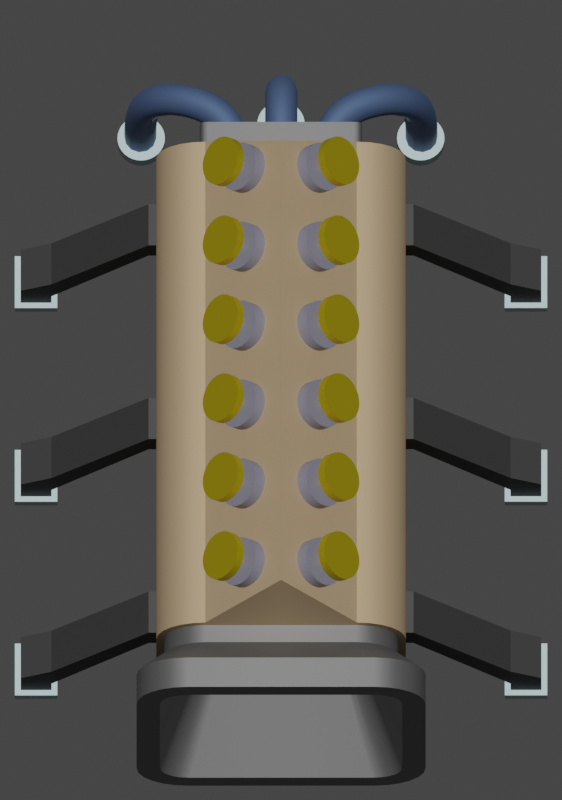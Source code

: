 # Source: PowerConverter.blend  (saved by Blender 2.80.75; exported with 4.5.12 LTS)
import bpy
from mathutils import Matrix  # noqa: F401  (used for matrix-valued properties, if any)

bpy.ops.wm.read_factory_settings(use_empty=True)
scene = bpy.context.scene
scene.name = 'Scene'

# ---- collections
col_collection = bpy.data.collections.new('Collection'); scene.collection.children.link(col_collection)
col_running = bpy.data.collections.new('Running'); scene.collection.children.link(col_running)

# ---- materials (node trees are filled in below, after node groups)
mat_body_mat = bpy.data.materials.new('Body mat')
mat_body_dark = bpy.data.materials.new('Body Dark')
mat_leg_mat = bpy.data.materials.new('Leg Mat')
mat_foot_mat = bpy.data.materials.new('Foot Mat')
mat_cable_mat = bpy.data.materials.new('Cable Mat')
mat_top_things_inactive = bpy.data.materials.new('Top Things Inactive')
mat_top_thing_not_active = bpy.data.materials.new('Top Thing Not Active')
mat_top_thing_active = bpy.data.materials.new('Top Thing Active')

# ---- node groups
ng_auto_smooth = bpy.data.node_groups.new('Auto Smooth', 'GeometryNodeTree')
_s = ng_auto_smooth.interface.new_socket(name='Geometry', in_out='OUTPUT', socket_type='NodeSocketGeometry')
_s = ng_auto_smooth.interface.new_socket(name='Geometry', in_out='INPUT', socket_type='NodeSocketGeometry')
_s = ng_auto_smooth.interface.new_socket(name='Angle', in_out='INPUT', socket_type='NodeSocketFloat')
_s.subtype = 'ANGLE'
_s.min_value = 0.0
_s.max_value = 3.142
ng_auto_smooth.is_modifier = True
_N = ng_auto_smooth.nodes; _L = ng_auto_smooth.links
n0 = _N.new('NodeGroupOutput'); n0.name = 'Group Output'; n0.location = (480, -100)
n1 = _N.new('NodeGroupInput'); n1.name = 'Group Input'; n1.location = (-420, -300)
n2 = _N.new('NodeGroupInput'); n2.name = 'Group Input.001'; n2.location = (-60, -100)
n3 = _N.new('GeometryNodeSetShadeSmooth'); n3.name = 'Set Shade Smooth'; n3.location = (120, -100)
n3.domain = 'EDGE'
n4 = _N.new('GeometryNodeSetShadeSmooth'); n4.name = 'Set Shade Smooth.001'; n4.location = (300, -100)
n5 = _N.new('GeometryNodeInputMeshEdgeAngle'); n5.name = 'Edge Angle'; n5.location = (-420, -220)
n6 = _N.new('GeometryNodeInputEdgeSmooth'); n6.name = 'Is Edge Smooth'; n6.location = (-60, -160)
n7 = _N.new('GeometryNodeInputShadeSmooth'); n7.name = 'Is Face Smooth'; n7.location = (-240, -340)
n8 = _N.new('FunctionNodeBooleanMath'); n8.name = 'Boolean Math'; n8.location = (-60, -220)
n9 = _N.new('FunctionNodeCompare'); n9.name = 'Compare'; n9.location = (-240, -180)
n9.operation = 'LESS_EQUAL'
_L.new(n5.outputs[0], n9.inputs[0])
_L.new(n4.outputs[0], n0.inputs[0])
_L.new(n1.outputs[1], n9.inputs[1])
_L.new(n9.outputs[0], n8.inputs[0])
_L.new(n7.outputs[0], n8.inputs[1])
_L.new(n2.outputs[0], n3.inputs[0])
_L.new(n6.outputs[0], n3.inputs[1])
_L.new(n3.outputs[0], n4.inputs[0])
_L.new(n8.outputs[0], n3.inputs[2])
n0.is_active_output = True

# ---- material node trees
mat_body_mat.use_nodes = True; mat_body_mat.node_tree.nodes.clear()
_N = mat_body_mat.node_tree.nodes; _L = mat_body_mat.node_tree.links
n0 = _N.new('ShaderNodeOutputMaterial'); n0.name = 'Material Output'; n0.location = (300, 300)
n1 = _N.new('ShaderNodeBsdfPrincipled'); n1.name = 'Principled BSDF'; n1.location = (10, 300)
n1.distribution = 'GGX'
n1.subsurface_method = 'BURLEY'
n1.inputs[0].default_value = (0.8276, 0.6028, 0.3642, 1.0)
n1.inputs[1].default_value = 0.6114
n1.inputs[2].default_value = 0.7514
n1.inputs[3].default_value = 1.45
n1.inputs[27].default_value = (0.0, 0.0, 0.0, 1.0)
n1.inputs[28].default_value = 1.0
_L.new(n1.outputs[0], n0.inputs[0])
n0.is_active_output = True
mat_body_dark.use_nodes = True; mat_body_dark.node_tree.nodes.clear()
_N = mat_body_dark.node_tree.nodes; _L = mat_body_dark.node_tree.links
n0 = _N.new('ShaderNodeOutputMaterial'); n0.name = 'Material Output'; n0.location = (300, 300)
n1 = _N.new('ShaderNodeBsdfPrincipled'); n1.name = 'Principled BSDF'; n1.location = (10, 300)
n1.distribution = 'GGX'
n1.subsurface_method = 'BURLEY'
n1.inputs[0].default_value = (0.2019, 0.2019, 0.2019, 1.0)
n1.inputs[1].default_value = 0.5829
n1.inputs[3].default_value = 1.45
n1.inputs[27].default_value = (0.0, 0.0, 0.0, 1.0)
n1.inputs[28].default_value = 1.0
_L.new(n1.outputs[0], n0.inputs[0])
n0.is_active_output = True
mat_leg_mat.use_nodes = True; mat_leg_mat.node_tree.nodes.clear()
_N = mat_leg_mat.node_tree.nodes; _L = mat_leg_mat.node_tree.links
n0 = _N.new('ShaderNodeOutputMaterial'); n0.name = 'Material Output'; n0.location = (300, 300)
n1 = _N.new('ShaderNodeBsdfPrincipled'); n1.name = 'Principled BSDF'; n1.location = (10, 300)
n1.distribution = 'GGX'
n1.subsurface_method = 'BURLEY'
n1.inputs[0].default_value = (0.1065, 0.1065, 0.1065, 1.0)
n1.inputs[1].default_value = 0.7029
n1.inputs[2].default_value = 0.7343
n1.inputs[3].default_value = 1.45
n1.inputs[27].default_value = (0.0, 0.0, 0.0, 1.0)
n1.inputs[28].default_value = 1.0
_L.new(n1.outputs[0], n0.inputs[0])
n0.is_active_output = True
mat_foot_mat.use_nodes = True; mat_foot_mat.node_tree.nodes.clear()
_N = mat_foot_mat.node_tree.nodes; _L = mat_foot_mat.node_tree.links
n0 = _N.new('ShaderNodeOutputMaterial'); n0.name = 'Material Output'; n0.location = (300, 300)
n1 = _N.new('ShaderNodeBsdfPrincipled'); n1.name = 'Principled BSDF'; n1.location = (10, 300)
n1.distribution = 'GGX'
n1.subsurface_method = 'BURLEY'
n1.inputs[0].default_value = (0.5991, 0.7777, 0.8007, 1.0)
n1.inputs[1].default_value = 0.6743
n1.inputs[2].default_value = 0.5971
n1.inputs[3].default_value = 1.45
n1.inputs[27].default_value = (0.0, 0.0, 0.0, 1.0)
n1.inputs[28].default_value = 1.0
_L.new(n1.outputs[0], n0.inputs[0])
n0.is_active_output = True
mat_cable_mat.use_nodes = True; mat_cable_mat.node_tree.nodes.clear()
_N = mat_cable_mat.node_tree.nodes; _L = mat_cable_mat.node_tree.links
n0 = _N.new('ShaderNodeOutputMaterial'); n0.name = 'Material Output'; n0.location = (300, 300)
n1 = _N.new('ShaderNodeBsdfPrincipled'); n1.name = 'Principled BSDF'; n1.location = (10, 300)
n1.distribution = 'GGX'
n1.subsurface_method = 'BURLEY'
n1.inputs[0].default_value = (0.1402, 0.2257, 0.4385, 1.0)
n1.inputs[1].default_value = 0.6286
n1.inputs[2].default_value = 0.6714
n1.inputs[3].default_value = 1.45
n1.inputs[19].default_value = 0.07429
n1.inputs[27].default_value = (0.0, 0.0, 0.0, 1.0)
n1.inputs[28].default_value = 1.0
_L.new(n1.outputs[0], n0.inputs[0])
n0.is_active_output = True
mat_top_things_inactive.use_nodes = True; mat_top_things_inactive.node_tree.nodes.clear()
_N = mat_top_things_inactive.node_tree.nodes; _L = mat_top_things_inactive.node_tree.links
n0 = _N.new('ShaderNodeOutputMaterial'); n0.name = 'Material Output'; n0.location = (300, 300)
n1 = _N.new('ShaderNodeBsdfPrincipled'); n1.name = 'Principled BSDF'; n1.location = (10, 300)
n1.distribution = 'GGX'
n1.subsurface_method = 'BURLEY'
n1.inputs[0].default_value = (0.2609, 0.2668, 0.3672, 1.0)
n1.inputs[3].default_value = 1.45
n1.inputs[27].default_value = (0.0, 0.0, 0.0, 1.0)
n1.inputs[28].default_value = 1.0
_L.new(n1.outputs[0], n0.inputs[0])
n0.is_active_output = True
mat_top_thing_not_active.use_nodes = True; mat_top_thing_not_active.node_tree.nodes.clear()
_N = mat_top_thing_not_active.node_tree.nodes; _L = mat_top_thing_not_active.node_tree.links
n0 = _N.new('ShaderNodeOutputMaterial'); n0.name = 'Material Output'; n0.location = (300, 300)
n1 = _N.new('ShaderNodeBsdfPrincipled'); n1.name = 'Principled BSDF'; n1.location = (10, 300)
n1.distribution = 'GGX'
n1.subsurface_method = 'BURLEY'
n1.inputs[0].default_value = (0.6738, 0.5352, 0.008157, 1.0)
n1.inputs[1].default_value = 0.5829
n1.inputs[3].default_value = 1.45
n1.inputs[27].default_value = (0.0, 0.0, 0.0, 1.0)
n1.inputs[28].default_value = 1.0
_L.new(n1.outputs[0], n0.inputs[0])
n0.is_active_output = True
mat_top_thing_active.use_nodes = True; mat_top_thing_active.node_tree.nodes.clear()
_N = mat_top_thing_active.node_tree.nodes; _L = mat_top_thing_active.node_tree.links
n0 = _N.new('ShaderNodeOutputMaterial'); n0.name = 'Material Output'; n0.location = (300, 300)
n1 = _N.new('ShaderNodeBsdfPrincipled'); n1.name = 'Principled BSDF'; n1.location = (10, 300)
n1.distribution = 'GGX'
n1.subsurface_method = 'BURLEY'
n1.inputs[0].default_value = (1.0, 0.4357, 0.0, 1.0)
n1.inputs[3].default_value = 1.45
n1.inputs[27].default_value = (1.0, 0.6367, 0.0, 1.0)
n1.inputs[28].default_value = 1.0
_L.new(n1.outputs[0], n0.inputs[0])
n0.is_active_output = True

# ---- world
world_world = bpy.data.worlds.new('World'); scene.world = world_world
world_world.use_nodes = True; world_world.node_tree.nodes.clear()
_N = world_world.node_tree.nodes; _L = world_world.node_tree.links
n0 = _N.new('ShaderNodeOutputWorld'); n0.name = 'World Output'; n0.location = (300, 300)
n1 = _N.new('ShaderNodeBackground'); n1.name = 'Background'; n1.location = (10, 300)
n1.inputs[0].default_value = (0.05088, 0.05088, 0.05088, 1.0)
_L.new(n1.outputs[0], n0.inputs[0])
n0.is_active_output = True
world_world.color = (0.05088, 0.05088, 0.05088)
world_world.use_sun_shadow = False
world_world.sun_shadow_jitter_overblur = 0.0

# ---- cameras
cam_camera_001 = bpy.data.cameras.new('Camera.001')
cam_camera_001.type = 'ORTHO'
cam_camera_001.ortho_scale = 3.0

# ---- lights
light_sun = bpy.data.lights.new('Sun', 'SUN')
light_sun.transmission_factor = 0.0
light_sun.use_shadow = False
light_sun.energy = 2.0
light_sun.shadow_soft_size = 0.125
light_area = bpy.data.lights.new('Area', 'AREA')
light_area.color = (1.0, 0.767, 0.1431)
light_area.transmission_factor = 0.0
light_area.use_shadow = False
light_area.energy = 314.2
light_area.shadow_soft_size = 1.84
light_area.shadow_maximum_resolution = 0.006
light_area.use_absolute_resolution = True
light_area.size = 1.84
light_area.size_y = 1.0

# ---- meshes
me_cube = bpy.data.meshes.new('Cube')
me_cube.from_pydata([(1.5, -1.0, -0.1), (1.5, -1.0, 0.0), (-1.5, -1.0, -0.1), (-1.5, -1.0, 0.0), (1.5, 1.0, -0.1), (1.5, 1.0, 0.0), (-1.5, 1.0, -0.1), (-1.5, 1.0, 0.0)], [], [(0, 1, 3, 2), (2, 3, 7, 6), (6, 7, 5, 4), (4, 5, 1, 0), (2, 6, 4, 0), (7, 3, 1, 5)])
_uv = me_cube.uv_layers.new(name='UVMap')
_uv.uv.foreach_set('vector', [0.375, 0.0, 0.625, 0.0, 0.625, 0.25, 0.375, 0.25, 0.375, 0.25, 0.625, 0.25, 0.625, 0.5, 0.375, 0.5, 0.375, 0.5, 0.625, 0.5, 0.625, 0.75, 0.375, 0.75, 0.375, 0.75, 0.625, 0.75, 0.625, 1.0, 0.375, 1.0, 0.125, 0.5, 0.375, 0.5, 0.375, 0.75, 0.125, 0.75, 0.625, 0.5, 0.875, 0.5, 0.875, 0.75, 0.625, 0.75])
me_cube.use_remesh_preserve_volume = False
me_cube.use_remesh_preserve_attributes = False
me_cube.use_mirror_vertex_groups = False
me_cube.update()
me_cube_001 = bpy.data.meshes.new('Cube.001')
me_cube_001.from_pydata([(-0.9593, -0.2824, -0.4392), (-0.9593, -0.4392, -0.2824), (-0.9593, -0.3243, -0.4336), (-0.9593, -0.3616, -0.4182), (-0.9593, -0.3936, -0.3936), (-0.9593, -0.4182, -0.3616), (-0.9593, -0.4336, -0.3243), (-0.9593, -0.4392, 0.2824), (-0.9593, -0.2824, 0.4392), (-0.9593, -0.4336, 0.3243), (-0.9593, -0.4182, 0.3616), (-0.9593, -0.3936, 0.3936), (-0.9593, -0.3616, 0.4182), (-0.9593, -0.3243, 0.4336), (-0.9593, 0.4392, -0.2824), (-0.9593, 0.2824, -0.4392), (-0.9593, 0.4336, -0.3243), (-0.9593, 0.4182, -0.3616), (-0.9593, 0.3936, -0.3936), (-0.9593, 0.3616, -0.4182), (-0.9593, 0.3243, -0.4336), (-0.9593, 0.2824, 0.4392), (-0.9593, 0.4392, 0.2824), (-0.9593, 0.3243, 0.4336), (-0.9593, 0.3616, 0.4182), (-0.9593, 0.3936, 0.3936), (-0.9593, 0.4182, 0.3616), (-0.9593, 0.4336, 0.3243), (0.9593, -0.3044, -0.2736), (0.9593, -0.2736, -0.3044), (0.9593, -0.3024, -0.2891), (0.9593, -0.3005, -0.2937), (0.9593, -0.2975, -0.2975), (0.9593, -0.2937, -0.3005), (0.9593, -0.2891, -0.3024), (0.9593, -0.2736, 0.3044), (0.9593, -0.3044, 0.2736), (0.9593, -0.2891, 0.3024), (0.9593, -0.2937, 0.3005), (0.9593, -0.2975, 0.2975), (0.9593, -0.3005, 0.2937), (0.9593, -0.3024, 0.2891), (0.9593, 0.2736, -0.3044), (0.9593, 0.3044, -0.2736), (0.9593, 0.2891, -0.3024), (0.9593, 0.2937, -0.3005), (0.9593, 0.2975, -0.2975), (0.9593, 0.3005, -0.2937), (0.9593, 0.3024, -0.2891), (0.9593, 0.3044, 0.2736), (0.9593, 0.2736, 0.3044), (0.9593, 0.3024, 0.2891), (0.9593, 0.3005, 0.2937), (0.9593, 0.2975, 0.2975), (0.9593, 0.2937, 0.3005), (0.9593, 0.2891, 0.3024), (0.9593, 0.3318, -0.4615), (0.9593, 0.2843, -0.4678), (0.9593, 0.376, -0.4432), (0.9593, 0.414, -0.414), (0.9593, 0.4432, -0.376), (0.9593, 0.4615, -0.3318), (0.9593, 0.4678, -0.2843), (0.9593, 0.2843, 0.4678), (0.9593, 0.3318, 0.4615), (0.9593, 0.376, 0.4432), (0.9593, 0.414, 0.414), (0.9593, 0.4432, 0.376), (0.9593, 0.4615, 0.3318), (0.9593, 0.4678, 0.2843), (0.9593, -0.2843, -0.4678), (0.9593, -0.3318, -0.4615), (0.9593, -0.376, -0.4432), (0.9593, -0.414, -0.414), (0.9593, -0.4432, -0.376), (0.9593, -0.4615, -0.3318), (0.9593, -0.4678, -0.2843), (0.9593, -0.3318, 0.4615), (0.9593, -0.2843, 0.4678), (0.9593, -0.376, 0.4432), (0.9593, -0.414, 0.414), (0.9593, -0.4432, 0.376), (0.9593, -0.4615, 0.3318), (0.9593, -0.4678, 0.2843), (1.098, 0.2891, -0.3024), (1.098, 0.2736, -0.3044), (1.098, 0.2937, -0.3005), (1.098, 0.2975, -0.2975), (1.098, 0.3005, -0.2937), (1.098, 0.3024, -0.2891), (1.098, 0.3044, -0.2736), (1.098, 0.2736, 0.3044), (1.098, 0.2891, 0.3024), (1.098, 0.2937, 0.3005), (1.098, 0.2975, 0.2975), (1.098, 0.3005, 0.2937), (1.098, 0.3024, 0.2891), (1.098, 0.3044, 0.2736), (1.098, -0.2736, -0.3044), (1.098, -0.2891, -0.3024), (1.098, -0.2937, -0.3005), (1.098, -0.2975, -0.2975), (1.098, -0.3005, -0.2937), (1.098, -0.3024, -0.2891), (1.098, -0.3044, -0.2736), (1.098, -0.2891, 0.3024), (1.098, -0.2736, 0.3044), (1.098, -0.2937, 0.3005), (1.098, -0.2975, 0.2975), (1.098, -0.3005, 0.2937), (1.098, -0.3024, 0.2891), (1.098, -0.3044, 0.2736), (-0.9593, 0.2843, -0.4678), (-0.9593, 0.3318, -0.4615), (-0.9593, 0.376, -0.4432), (-0.9593, 0.414, -0.414), (-0.9593, 0.4432, -0.376), (-0.9593, 0.4615, -0.3318), (-0.9593, 0.4678, -0.2843), (-0.9593, 0.3318, 0.4615), (-0.9593, 0.2843, 0.4678), (-0.9593, 0.376, 0.4432), (-0.9593, 0.414, 0.414), (-0.9593, 0.4432, 0.376), (-0.9593, 0.4615, 0.3318), (-0.9593, 0.4678, 0.2843), (-0.9593, -0.3318, -0.4615), (-0.9593, -0.2843, -0.4678), (-0.9593, -0.376, -0.4432), (-0.9593, -0.414, -0.414), (-0.9593, -0.4432, -0.376), (-0.9593, -0.4615, -0.3318), (-0.9593, -0.4678, -0.2843), (-0.9593, -0.2843, 0.4678), (-0.9593, -0.3318, 0.4615), (-0.9593, -0.376, 0.4432), (-0.9593, -0.414, 0.414), (-0.9593, -0.4432, 0.376), (-0.9593, -0.4615, 0.3318), (-0.9593, -0.4678, 0.2843), (-1.027, 0.2824, -0.4392), (-1.027, 0.3243, -0.4336), (-1.027, 0.3616, -0.4182), (-1.027, 0.3936, -0.3936), (-1.027, 0.4182, -0.3616), (-1.027, 0.4336, -0.3243), (-1.027, 0.4392, -0.2824), (-1.027, 0.3243, 0.4336), (-1.027, 0.2824, 0.4392), (-1.027, 0.3616, 0.4182), (-1.027, 0.3936, 0.3936), (-1.027, 0.4182, 0.3616), (-1.027, 0.4336, 0.3243), (-1.027, 0.4392, 0.2824), (-1.027, -0.3243, -0.4336), (-1.027, -0.2824, -0.4392), (-1.027, -0.3616, -0.4182), (-1.027, -0.3936, -0.3936), (-1.027, -0.4182, -0.3616), (-1.027, -0.4336, -0.3243), (-1.027, -0.4392, -0.2824), (-1.027, -0.2824, 0.4392), (-1.027, -0.3243, 0.4336), (-1.027, -0.3616, 0.4182), (-1.027, -0.3936, 0.3936), (-1.027, -0.4182, 0.3616), (-1.027, -0.4336, 0.3243), (-1.027, -0.4392, 0.2824), (-1.126, 0.3486, -0.5421), (-1.126, 0.4003, -0.5353), (-1.126, 0.4464, -0.5163), (-1.126, 0.4859, -0.4859), (-1.126, 0.5163, -0.4464), (-1.126, 0.5353, -0.4003), (-1.126, 0.5421, -0.3486), (-1.126, 0.4003, 0.5353), (-1.126, 0.3486, 0.5421), (-1.126, 0.4464, 0.5163), (-1.126, 0.4859, 0.4859), (-1.126, 0.5163, 0.4464), (-1.126, 0.5353, 0.4003), (-1.126, 0.5421, 0.3486), (-1.126, -0.4003, -0.5353), (-1.126, -0.3486, -0.5421), (-1.126, -0.4464, -0.5163), (-1.126, -0.4859, -0.4859), (-1.126, -0.5163, -0.4464), (-1.126, -0.5353, -0.4003), (-1.126, -0.5421, -0.3486), (-1.126, -0.3486, 0.5421), (-1.126, -0.4003, 0.5353), (-1.126, -0.4464, 0.5163), (-1.126, -0.4859, 0.4859), (-1.126, -0.5163, 0.4464), (-1.126, -0.5353, 0.4003), (-1.126, -0.5421, 0.3486), (-1.243, 0.3429, -0.4542), (-1.243, 0.3774, -0.4496), (-1.243, 0.402, -0.4394), (-1.243, 0.4232, -0.4232), (-1.243, 0.4394, -0.402), (-1.243, 0.4496, -0.3774), (-1.243, 0.4542, -0.3429), (-1.243, 0.3774, 0.4496), (-1.243, 0.3429, 0.4542), (-1.243, 0.402, 0.4394), (-1.243, 0.4232, 0.4232), (-1.243, 0.4394, 0.402), (-1.243, 0.4496, 0.3774), (-1.243, 0.4542, 0.3429), (-1.243, -0.3774, -0.4496), (-1.243, -0.3429, -0.4542), (-1.243, -0.402, -0.4394), (-1.243, -0.4232, -0.4232), (-1.243, -0.4394, -0.402), (-1.243, -0.4496, -0.3774), (-1.243, -0.4542, -0.3429), (-1.243, -0.3429, 0.4542), (-1.243, -0.3774, 0.4496), (-1.243, -0.402, 0.4394), (-1.243, -0.4232, 0.4232), (-1.243, -0.4394, 0.402), (-1.243, -0.4496, 0.3774), (-1.243, -0.4542, 0.3429), (-1.243, 0.3486, -0.5421), (-1.243, 0.4003, -0.5353), (-1.243, 0.4464, -0.5163), (-1.243, 0.4859, -0.4859), (-1.243, 0.5163, -0.4464), (-1.243, 0.5353, -0.4003), (-1.243, 0.5421, -0.3486), (-1.243, 0.4003, 0.5353), (-1.243, 0.3486, 0.5421), (-1.243, 0.4464, 0.5163), (-1.243, 0.4859, 0.4859), (-1.243, 0.5163, 0.4464), (-1.243, 0.5353, 0.4003), (-1.243, 0.5421, 0.3486), (-1.243, -0.4003, -0.5353), (-1.243, -0.3486, -0.5421), (-1.243, -0.4464, -0.5163), (-1.243, -0.4859, -0.4859), (-1.243, -0.5163, -0.4464), (-1.243, -0.5353, -0.4003), (-1.243, -0.5421, -0.3486), (-1.243, -0.3486, 0.5421), (-1.243, -0.4003, 0.5353), (-1.243, -0.4464, 0.5163), (-1.243, -0.4859, 0.4859), (-1.243, -0.5163, 0.4464), (-1.243, -0.5353, 0.4003), (-1.243, -0.5421, 0.3486), (-0.7155, 0.1811, -0.2399), (-0.7155, 0.1993, -0.2375), (-0.7155, 0.2124, -0.2321), (-0.7155, 0.2235, -0.2235), (-0.7155, 0.2321, -0.2124), (-0.7155, 0.2375, -0.1993), (-0.7155, 0.2399, -0.1811), (-0.7155, 0.1993, 0.2375), (-0.7155, 0.1811, 0.2399), (-0.7155, 0.2124, 0.2321), (-0.7155, 0.2235, 0.2235), (-0.7155, 0.2321, 0.2124), (-0.7155, 0.2375, 0.1993), (-0.7155, 0.2399, 0.1811), (-0.7155, -0.1993, -0.2375), (-0.7155, -0.1811, -0.2399), (-0.7155, -0.2124, -0.2321), (-0.7155, -0.2235, -0.2235), (-0.7155, -0.2321, -0.2124), (-0.7155, -0.2375, -0.1993), (-0.7155, -0.2399, -0.1811), (-0.7155, -0.1811, 0.2399), (-0.7155, -0.1993, 0.2375), (-0.7155, -0.2124, 0.2321), (-0.7155, -0.2235, 0.2235), (-0.7155, -0.2321, 0.2124), (-0.7155, -0.2375, 0.1993), (-0.7155, -0.2399, 0.1811), (-0.8771, -2.98e-08, 0.7095), (0.8771, 0.0, 0.7095), (0.9593, 2.98e-08, 0.3044), (1.098, 8.941e-08, 0.3044), (-0.9593, 0.0, 0.4392), (-1.027, 0.0, 0.4392), (-1.126, -5.96e-08, 0.5421), (-1.243, -5.96e-08, 0.5421), (-1.243, -8.941e-08, 0.4542), (-0.7155, -4.172e-07, 0.2399)], [], [(76, 83, 139, 132), (52, 53, 94, 95), (281, 280, 133, 78), (12, 13, 162, 163), (118, 125, 69, 62), (57, 112, 113, 56), (56, 113, 114, 58), (58, 114, 115, 59), (59, 115, 116, 60), (60, 116, 117, 61), (61, 117, 118, 62), (120, 63, 64, 119), (119, 64, 65, 121), (121, 65, 66, 122), (122, 66, 67, 123), (123, 67, 68, 124), (124, 68, 69, 125), (127, 70, 71, 126), (126, 71, 72, 128), (128, 72, 73, 129), (129, 73, 74, 130), (130, 74, 75, 131), (131, 75, 76, 132), (78, 133, 134, 77), (77, 134, 135, 79), (79, 135, 136, 80), (80, 136, 137, 81), (81, 137, 138, 82), (82, 138, 139, 83), (112, 57, 70, 127), (44, 42, 57, 56), (45, 44, 56, 58), (46, 45, 58, 59), (47, 46, 59, 60), (48, 47, 60, 61), (43, 48, 61, 62), (50, 55, 64, 63), (55, 54, 65, 64), (54, 53, 66, 65), (53, 52, 67, 66), (52, 51, 68, 67), (51, 49, 69, 68), (29, 34, 71, 70), (34, 33, 72, 71), (33, 32, 73, 72), (32, 31, 74, 73), (31, 30, 75, 74), (30, 28, 76, 75), (37, 35, 78, 77), (38, 37, 77, 79), (39, 38, 79, 80), (40, 39, 80, 81), (41, 40, 81, 82), (36, 41, 82, 83), (42, 29, 70, 57), (28, 36, 83, 76), (282, 50, 63, 281), (49, 43, 62, 69), (85, 84, 86, 87, 88, 89, 90, 97, 96, 95, 94, 93, 92, 91, 283, 106, 105, 107, 108, 109, 110, 111, 104, 103, 102, 101, 100, 99, 98), (41, 36, 111, 110), (51, 52, 95, 96), (29, 42, 85, 98), (49, 51, 96, 97), (36, 28, 104, 111), (34, 29, 98, 99), (282, 35, 106, 283), (33, 34, 99, 100), (42, 44, 84, 85), (43, 49, 97, 90), (32, 33, 100, 101), (44, 45, 86, 84), (31, 32, 101, 102), (45, 46, 87, 86), (30, 31, 102, 103), (46, 47, 88, 87), (28, 30, 103, 104), (47, 48, 89, 88), (35, 37, 105, 106), (48, 43, 90, 89), (37, 38, 107, 105), (55, 50, 91, 92), (38, 39, 108, 107), (54, 55, 92, 93), (39, 40, 109, 108), (53, 54, 93, 94), (40, 41, 110, 109), (15, 20, 113, 112), (20, 19, 114, 113), (19, 18, 115, 114), (18, 17, 116, 115), (17, 16, 117, 116), (16, 14, 118, 117), (23, 21, 120, 119), (24, 23, 119, 121), (25, 24, 121, 122), (26, 25, 122, 123), (27, 26, 123, 124), (22, 27, 124, 125), (2, 0, 127, 126), (3, 2, 126, 128), (4, 3, 128, 129), (5, 4, 129, 130), (6, 5, 130, 131), (1, 6, 131, 132), (8, 13, 134, 133), (13, 12, 135, 134), (12, 11, 136, 135), (11, 10, 137, 136), (10, 9, 138, 137), (9, 7, 139, 138), (0, 15, 112, 127), (7, 1, 132, 139), (284, 8, 133, 280), (14, 22, 125, 118), (159, 160, 188, 187), (21, 23, 147, 148), (11, 12, 163, 164), (23, 24, 149, 147), (10, 11, 164, 165), (24, 25, 150, 149), (9, 10, 165, 166), (25, 26, 151, 150), (7, 9, 166, 167), (26, 27, 152, 151), (15, 0, 155, 140), (27, 22, 153, 152), (1, 7, 167, 160), (0, 2, 154, 155), (284, 21, 148, 285), (2, 3, 156, 154), (20, 15, 140, 141), (22, 14, 146, 153), (3, 4, 157, 156), (19, 20, 141, 142), (4, 5, 158, 157), (18, 19, 142, 143), (5, 6, 159, 158), (17, 18, 143, 144), (6, 1, 160, 159), (16, 17, 144, 145), (13, 8, 161, 162), (14, 16, 145, 146), (170, 169, 225, 226), (145, 144, 172, 173), (162, 161, 189, 190), (146, 145, 173, 174), (163, 162, 190, 191), (148, 147, 175, 176), (164, 163, 191, 192), (147, 149, 177, 175), (165, 164, 192, 193), (149, 150, 178, 177), (166, 165, 193, 194), (150, 151, 179, 178), (167, 166, 194, 195), (151, 152, 180, 179), (140, 155, 183, 168), (152, 153, 181, 180), (160, 167, 195, 188), (155, 154, 182, 183), (285, 148, 176, 286), (154, 156, 184, 182), (141, 140, 168, 169), (153, 146, 174, 181), (156, 157, 185, 184), (142, 141, 169, 170), (157, 158, 186, 185), (143, 142, 170, 171), (158, 159, 187, 186), (144, 143, 171, 172), (207, 208, 264, 263), (185, 186, 242, 241), (171, 170, 226, 227), (186, 187, 243, 242), (172, 171, 227, 228), (187, 188, 244, 243), (173, 172, 228, 229), (190, 189, 245, 246), (174, 173, 229, 230), (191, 190, 246, 247), (176, 175, 231, 232), (192, 191, 247, 248), (175, 177, 233, 231), (193, 192, 248, 249), (177, 178, 234, 233), (194, 193, 249, 250), (178, 179, 235, 234), (195, 194, 250, 251), (179, 180, 236, 235), (168, 183, 239, 224), (180, 181, 237, 236), (188, 195, 251, 244), (183, 182, 238, 239), (286, 176, 232, 287), (182, 184, 240, 238), (169, 168, 224, 225), (181, 174, 230, 237), (184, 185, 241, 240), (196, 197, 225, 224), (197, 198, 226, 225), (198, 199, 227, 226), (199, 200, 228, 227), (200, 201, 229, 228), (201, 202, 230, 229), (203, 204, 232, 231), (205, 203, 231, 233), (206, 205, 233, 234), (207, 206, 234, 235), (208, 207, 235, 236), (209, 208, 236, 237), (210, 211, 239, 238), (212, 210, 238, 240), (213, 212, 240, 241), (214, 213, 241, 242), (215, 214, 242, 243), (216, 215, 243, 244), (217, 218, 246, 245), (218, 219, 247, 246), (219, 220, 248, 247), (220, 221, 249, 248), (221, 222, 250, 249), (222, 223, 251, 250), (211, 196, 224, 239), (223, 216, 244, 251), (288, 217, 245, 287), (202, 209, 237, 230), (267, 266, 268, 269, 270, 271, 272, 279, 278, 277, 276, 275, 274, 273, 289, 260, 259, 261, 262, 263, 264, 265, 258, 257, 256, 255, 254, 253, 252), (196, 211, 267, 252), (208, 209, 265, 264), (216, 223, 279, 272), (211, 210, 266, 267), (288, 204, 260, 289), (210, 212, 268, 266), (197, 196, 252, 253), (209, 202, 258, 265), (212, 213, 269, 268), (198, 197, 253, 254), (213, 214, 270, 269), (199, 198, 254, 255), (214, 215, 271, 270), (200, 199, 255, 256), (215, 216, 272, 271), (201, 200, 256, 257), (218, 217, 273, 274), (202, 201, 257, 258), (219, 218, 274, 275), (204, 203, 259, 260), (220, 219, 275, 276), (203, 205, 261, 259), (221, 220, 276, 277), (205, 206, 262, 261), (222, 221, 277, 278), (206, 207, 263, 262), (223, 222, 278, 279), (217, 288, 289, 273), (204, 288, 287, 232), (189, 286, 287, 245), (161, 285, 286, 189), (8, 284, 285, 161), (21, 284, 280, 120), (50, 282, 283, 91), (35, 282, 281, 78), (63, 120, 280, 281)])
me_cube_001.polygons.foreach_set('use_smooth', [True] * 263)
me_cube_001.polygons.foreach_set('material_index', [0, 1, 0, 1, 0, 0, 0, 0, 0, 0, 0, 0, 0, 0, 0, 0, 0, 0, 0, 0, 0, 0, 0, 0, 0, 0, 0, 0, 0, 0, 0, 0, 0, 0, 0, 0, 0, 0, 0, 0, 0, 0, 0, 0, 0, 0, 0, 0, 0, 0, 0, 0, 0, 0, 0, 0, 0, 0, 1, 1, 1, 1, 1, 1, 1, 1, 1, 1, 1, 1, 1, 1, 1, 1, 1, 1, 1, 1, 1, 1, 1, 1, 1, 1, 1, 1, 0, 0, 0, 0, 0, 0, 0, 0, 0, 0, 0, 0, 0, 0, 0, 0, 0, 0, 0, 0, 0, 0, 0, 0, 0, 0, 0, 0, 1, 1, 1, 1, 1, 1, 1, 1, 1, 1, 1, 1, 1, 1, 1, 1, 1, 1, 1, 1, 1, 1, 1, 1, 1, 1, 1, 1, 1, 1, 1, 1, 1, 1, 1, 1, 1, 1, 1, 1, 1, 1, 1, 1, 1, 1, 1, 1, 1, 1, 1, 1, 1, 1, 1, 1, 1, 1, 1, 1, 1, 1, 1, 1, 1, 1, 1, 1, 1, 1, 1, 1, 1, 1, 1, 1, 1, 1, 1, 1, 1, 1, 1, 1, 1, 1, 1, 1, 1, 1, 1, 1, 1, 1, 1, 1, 1, 1, 1, 1, 1, 1, 1, 1, 1, 1, 1, 1, 1, 1, 1, 1, 1, 1, 1, 1, 1, 1, 1, 1, 1, 1, 1, 1, 1, 1, 1, 1, 1, 1, 1, 1, 1, 1, 1, 1, 1, 1, 1, 1, 1, 1, 1, 1, 1, 0, 1, 0, 0])
_uv = me_cube_001.uv_layers.new(name='UVMap')
_uv.uv.foreach_set('vector', [0.424, 0.75, 0.576, 0.75, 0.576, 1.0, 0.424, 1.0, 0.5785, 0.5447, 0.5795, 0.5455, 0.5795, 0.5455, 0.5785, 0.5447, 0.625, 0.625, 0.875, 0.625, 0.875, 0.701, 0.625, 0.701, 0.6118, 0.02837, 0.6159, 0.03834, 0.6159, 0.03834, 0.6118, 0.02837, 0.424, 0.25, 0.576, 0.25, 0.576, 0.5, 0.424, 0.5, 0.375, 0.549, 0.125, 0.549, 0.125, 0.5363, 0.375, 0.5363, 0.375, 0.5363, 0.125, 0.5363, 0.125, 0.5245, 0.375, 0.5245, 0.375, 0.5245, 0.125, 0.5245, 0.125, 0.5, 0.375, 0.5, 0.375, 0.5, 0.375, 0.25, 0.3995, 0.25, 0.3995, 0.5, 0.3995, 0.5, 0.3995, 0.25, 0.4113, 0.25, 0.4113, 0.5, 0.4113, 0.5, 0.4113, 0.25, 0.424, 0.25, 0.424, 0.5, 0.875, 0.549, 0.625, 0.549, 0.625, 0.5363, 0.875, 0.5363, 0.875, 0.5363, 0.625, 0.5363, 0.625, 0.5245, 0.875, 0.5245, 0.875, 0.5245, 0.625, 0.5245, 0.625, 0.5, 0.875, 0.5, 0.625, 0.25, 0.625, 0.5, 0.6005, 0.5, 0.6005, 0.25, 0.6005, 0.25, 0.6005, 0.5, 0.5887, 0.5, 0.5887, 0.25, 0.5887, 0.25, 0.5887, 0.5, 0.576, 0.5, 0.576, 0.25, 0.125, 0.701, 0.375, 0.701, 0.375, 0.7137, 0.125, 0.7137, 0.125, 0.7137, 0.375, 0.7137, 0.375, 0.7255, 0.125, 0.7255, 0.125, 0.7255, 0.375, 0.7255, 0.375, 0.75, 0.125, 0.75, 0.375, 1.0, 0.375, 0.75, 0.3995, 0.75, 0.3995, 1.0, 0.3995, 1.0, 0.3995, 0.75, 0.4113, 0.75, 0.4113, 1.0, 0.4113, 1.0, 0.4113, 0.75, 0.424, 0.75, 0.424, 1.0, 0.625, 0.701, 0.875, 0.701, 0.875, 0.7137, 0.625, 0.7137, 0.625, 0.7137, 0.875, 0.7137, 0.875, 0.7255, 0.625, 0.7255, 0.625, 0.7255, 0.875, 0.7255, 0.875, 0.75, 0.625, 0.75, 0.625, 0.75, 0.625, 1.0, 0.6005, 1.0, 0.6005, 0.75, 0.6005, 0.75, 0.6005, 1.0, 0.5887, 1.0, 0.5887, 0.75, 0.5887, 0.75, 0.5887, 1.0, 0.576, 1.0, 0.576, 0.75, 0.125, 0.549, 0.375, 0.549, 0.375, 0.701, 0.125, 0.701, 0.4192, 0.5477, 0.4186, 0.5519, 0.375, 0.549, 0.3767, 0.5363, 0.4197, 0.5465, 0.4192, 0.5477, 0.3767, 0.5363, 0.3816, 0.5245, 0.4205, 0.5455, 0.4197, 0.5465, 0.3816, 0.5245, 0.3894, 0.5144, 0.4215, 0.5447, 0.4205, 0.5455, 0.3894, 0.5144, 0.3995, 0.5066, 0.4227, 0.5442, 0.4215, 0.5447, 0.3995, 0.5066, 0.4113, 0.5017, 0.4269, 0.5436, 0.4227, 0.5442, 0.4113, 0.5017, 0.424, 0.5, 0.5814, 0.5519, 0.5808, 0.5477, 0.6233, 0.5363, 0.625, 0.549, 0.5808, 0.5477, 0.5803, 0.5465, 0.6184, 0.5245, 0.6233, 0.5363, 0.5803, 0.5465, 0.5795, 0.5455, 0.6106, 0.5144, 0.6184, 0.5245, 0.5795, 0.5455, 0.5785, 0.5447, 0.6005, 0.5066, 0.6106, 0.5144, 0.5785, 0.5447, 0.5773, 0.5442, 0.5887, 0.5017, 0.6005, 0.5066, 0.5773, 0.5442, 0.5731, 0.5436, 0.576, 0.5, 0.5887, 0.5017, 0.4186, 0.6981, 0.4192, 0.7023, 0.3767, 0.7137, 0.375, 0.701, 0.4192, 0.7023, 0.4197, 0.7035, 0.3816, 0.7255, 0.3767, 0.7137, 0.4197, 0.7035, 0.4205, 0.7045, 0.3894, 0.7356, 0.3816, 0.7255, 0.4205, 0.7045, 0.4215, 0.7053, 0.3995, 0.7434, 0.3894, 0.7356, 0.4215, 0.7053, 0.4227, 0.7058, 0.4113, 0.7483, 0.3995, 0.7434, 0.4227, 0.7058, 0.4269, 0.7064, 0.424, 0.75, 0.4113, 0.7483, 0.5808, 0.7023, 0.5814, 0.6981, 0.625, 0.701, 0.6233, 0.7137, 0.5803, 0.7035, 0.5808, 0.7023, 0.6233, 0.7137, 0.6184, 0.7255, 0.5795, 0.7045, 0.5803, 0.7035, 0.6184, 0.7255, 0.6106, 0.7356, 0.5785, 0.7053, 0.5795, 0.7045, 0.6106, 0.7356, 0.6005, 0.7434, 0.5773, 0.7058, 0.5785, 0.7053, 0.6005, 0.7434, 0.5887, 0.7483, 0.5731, 0.7064, 0.5773, 0.7058, 0.5887, 0.7483, 0.576, 0.75, 0.4186, 0.5519, 0.4186, 0.6981, 0.375, 0.701, 0.375, 0.549, 0.4269, 0.7064, 0.5731, 0.7064, 0.576, 0.75, 0.424, 0.75, 0.5814, 0.625, 0.5814, 0.5519, 0.625, 0.549, 0.625, 0.625, 0.5731, 0.5436, 0.4269, 0.5436, 0.424, 0.5, 0.576, 0.5, 0.4186, 0.5519, 0.4192, 0.5477, 0.4197, 0.5465, 0.4205, 0.5455, 0.4215, 0.5447, 0.4227, 0.5442, 0.4269, 0.5436, 0.5731, 0.5436, 0.5773, 0.5442, 0.5785, 0.5447, 0.5795, 0.5455, 0.5803, 0.5465, 0.5808, 0.5477, 0.5814, 0.5519, 0.5814, 0.625, 0.5814, 0.6981, 0.5808, 0.7023, 0.5803, 0.7035, 0.5795, 0.7045, 0.5785, 0.7053, 0.5773, 0.7058, 0.5731, 0.7064, 0.4269, 0.7064, 0.4227, 0.7058, 0.4215, 0.7053, 0.4205, 0.7045, 0.4197, 0.7035, 0.4192, 0.7023, 0.4186, 0.6981, 0.5773, 0.7058, 0.5731, 0.7064, 0.5731, 0.7064, 0.5773, 0.7058, 0.5773, 0.5442, 0.5785, 0.5447, 0.5785, 0.5447, 0.5773, 0.5442, 0.4186, 0.6981, 0.4186, 0.5519, 0.4186, 0.5519, 0.4186, 0.6981, 0.5731, 0.5436, 0.5773, 0.5442, 0.5773, 0.5442, 0.5731, 0.5436, 0.5731, 0.7064, 0.4269, 0.7064, 0.4269, 0.7064, 0.5731, 0.7064, 0.4192, 0.7023, 0.4186, 0.6981, 0.4186, 0.6981, 0.4192, 0.7023, 0.5814, 0.625, 0.5814, 0.6981, 0.5814, 0.6981, 0.5814, 0.625, 0.4197, 0.7035, 0.4192, 0.7023, 0.4192, 0.7023, 0.4197, 0.7035, 0.4186, 0.5519, 0.4192, 0.5477, 0.4192, 0.5477, 0.4186, 0.5519, 0.4269, 0.5436, 0.5731, 0.5436, 0.5731, 0.5436, 0.4269, 0.5436, 0.4205, 0.7045, 0.4197, 0.7035, 0.4197, 0.7035, 0.4205, 0.7045, 0.4192, 0.5477, 0.4197, 0.5465, 0.4197, 0.5465, 0.4192, 0.5477, 0.4215, 0.7053, 0.4205, 0.7045, 0.4205, 0.7045, 0.4215, 0.7053, 0.4197, 0.5465, 0.4205, 0.5455, 0.4205, 0.5455, 0.4197, 0.5465, 0.4227, 0.7058, 0.4215, 0.7053, 0.4215, 0.7053, 0.4227, 0.7058, 0.4205, 0.5455, 0.4215, 0.5447, 0.4215, 0.5447, 0.4205, 0.5455, 0.4269, 0.7064, 0.4227, 0.7058, 0.4227, 0.7058, 0.4269, 0.7064, 0.4215, 0.5447, 0.4227, 0.5442, 0.4227, 0.5442, 0.4215, 0.5447, 0.5814, 0.6981, 0.5808, 0.7023, 0.5808, 0.7023, 0.5814, 0.6981, 0.4227, 0.5442, 0.4269, 0.5436, 0.4269, 0.5436, 0.4227, 0.5442, 0.5808, 0.7023, 0.5803, 0.7035, 0.5803, 0.7035, 0.5808, 0.7023, 0.5808, 0.5477, 0.5814, 0.5519, 0.5814, 0.5519, 0.5808, 0.5477, 0.5803, 0.7035, 0.5795, 0.7045, 0.5795, 0.7045, 0.5803, 0.7035, 0.5803, 0.5465, 0.5808, 0.5477, 0.5808, 0.5477, 0.5803, 0.5465, 0.5795, 0.7045, 0.5785, 0.7053, 0.5785, 0.7053, 0.5795, 0.7045, 0.5795, 0.5455, 0.5803, 0.5465, 0.5803, 0.5465, 0.5795, 0.5455, 0.5785, 0.7053, 0.5773, 0.7058, 0.5773, 0.7058, 0.5785, 0.7053, 0.3826, 0.2005, 0.3841, 0.2117, 0.3767, 0.2137, 0.375, 0.201, 0.3841, 0.2117, 0.3882, 0.2216, 0.3816, 0.2255, 0.3767, 0.2137, 0.3882, 0.2216, 0.3948, 0.2302, 0.3894, 0.2356, 0.3816, 0.2255, 0.3948, 0.2302, 0.4034, 0.2368, 0.3995, 0.2434, 0.3894, 0.2356, 0.4034, 0.2368, 0.4133, 0.2409, 0.4113, 0.2483, 0.3995, 0.2434, 0.4133, 0.2409, 0.4245, 0.2424, 0.424, 0.25, 0.4113, 0.2483, 0.6159, 0.2117, 0.6174, 0.2005, 0.625, 0.201, 0.6233, 0.2137, 0.6118, 0.2216, 0.6159, 0.2117, 0.6233, 0.2137, 0.6184, 0.2255, 0.6052, 0.2302, 0.6118, 0.2216, 0.6184, 0.2255, 0.6106, 0.2356, 0.5966, 0.2368, 0.6052, 0.2302, 0.6106, 0.2356, 0.6005, 0.2434, 0.5867, 0.2409, 0.5966, 0.2368, 0.6005, 0.2434, 0.5887, 0.2483, 0.5755, 0.2424, 0.5867, 0.2409, 0.5887, 0.2483, 0.576, 0.25, 0.3841, 0.03834, 0.3826, 0.04953, 0.375, 0.04903, 0.3767, 0.03634, 0.3882, 0.02837, 0.3841, 0.03834, 0.3767, 0.03634, 0.3816, 0.02452, 0.3948, 0.01981, 0.3882, 0.02837, 0.3816, 0.02452, 0.3894, 0.01436, 0.4034, 0.01325, 0.3948, 0.01981, 0.3894, 0.01436, 0.3995, 0.006569, 0.4133, 0.00912, 0.4034, 0.01325, 0.3995, 0.006569, 0.4113, 0.001671, 0.4245, 0.007646, 0.4133, 0.00912, 0.4113, 0.001671, 0.424, 0.0, 0.6174, 0.04953, 0.6159, 0.03834, 0.6233, 0.03634, 0.625, 0.04903, 0.6159, 0.03834, 0.6118, 0.02837, 0.6184, 0.02452, 0.6233, 0.03634, 0.6118, 0.02837, 0.6052, 0.01982, 0.6106, 0.01436, 0.6184, 0.02452, 0.6052, 0.01982, 0.5966, 0.01325, 0.6005, 0.006569, 0.6106, 0.01436, 0.5966, 0.01325, 0.5867, 0.00912, 0.5887, 0.001671, 0.6005, 0.006569, 0.5867, 0.00912, 0.5755, 0.007646, 0.576, 0.0, 0.5887, 0.001671, 0.3826, 0.04953, 0.3826, 0.2005, 0.375, 0.201, 0.375, 0.04903, 0.5755, 0.007646, 0.4245, 0.007646, 0.424, 0.0, 0.576, 0.0, 0.6174, 0.125, 0.6174, 0.04953, 0.625, 0.04903, 0.625, 0.125, 0.4245, 0.2424, 0.5755, 0.2424, 0.576, 0.25, 0.424, 0.25, 0.4133, 0.00912, 0.4245, 0.007646, 0.4245, 0.007646, 0.4133, 0.00912, 0.6174, 0.2005, 0.6159, 0.2117, 0.6159, 0.2117, 0.6174, 0.2005, 0.6052, 0.01982, 0.6118, 0.02837, 0.6118, 0.02837, 0.6052, 0.01982, 0.6159, 0.2117, 0.6118, 0.2216, 0.6118, 0.2216, 0.6159, 0.2117, 0.5966, 0.01325, 0.6052, 0.01982, 0.6052, 0.01982, 0.5966, 0.01325, 0.6118, 0.2216, 0.6052, 0.2302, 0.6052, 0.2302, 0.6118, 0.2216, 0.5867, 0.00912, 0.5966, 0.01325, 0.5966, 0.01325, 0.5867, 0.00912, 0.6052, 0.2302, 0.5966, 0.2368, 0.5966, 0.2368, 0.6052, 0.2302, 0.5755, 0.007646, 0.5867, 0.00912, 0.5867, 0.00912, 0.5755, 0.007646, 0.5966, 0.2368, 0.5867, 0.2409, 0.5867, 0.2409, 0.5966, 0.2368, 0.3826, 0.2005, 0.3826, 0.04953, 0.3826, 0.04953, 0.3826, 0.2005, 0.5867, 0.2409, 0.5755, 0.2424, 0.5755, 0.2424, 0.5867, 0.2409, 0.4245, 0.007646, 0.5755, 0.007646, 0.5755, 0.007646, 0.4245, 0.007646, 0.3826, 0.04953, 0.3841, 0.03834, 0.3841, 0.03834, 0.3826, 0.04953, 0.6174, 0.125, 0.6174, 0.2005, 0.6174, 0.2005, 0.6174, 0.125, 0.3841, 0.03834, 0.3882, 0.02837, 0.3882, 0.02837, 0.3841, 0.03834, 0.3841, 0.2117, 0.3826, 0.2005, 0.3826, 0.2005, 0.3841, 0.2117, 0.5755, 0.2424, 0.4245, 0.2424, 0.4245, 0.2424, 0.5755, 0.2424, 0.3882, 0.02837, 0.3948, 0.01981, 0.3948, 0.01981, 0.3882, 0.02837, 0.3882, 0.2216, 0.3841, 0.2117, 0.3841, 0.2117, 0.3882, 0.2216, 0.3948, 0.01981, 0.4034, 0.01325, 0.4034, 0.01325, 0.3948, 0.01981, 0.3948, 0.2302, 0.3882, 0.2216, 0.3882, 0.2216, 0.3948, 0.2302, 0.4034, 0.01325, 0.4133, 0.00912, 0.4133, 0.00912, 0.4034, 0.01325, 0.4034, 0.2368, 0.3948, 0.2302, 0.3948, 0.2302, 0.4034, 0.2368, 0.4133, 0.00912, 0.4245, 0.007646, 0.4245, 0.007646, 0.4133, 0.00912, 0.4133, 0.2409, 0.4034, 0.2368, 0.4034, 0.2368, 0.4133, 0.2409, 0.6159, 0.03834, 0.6174, 0.04953, 0.6174, 0.04953, 0.6159, 0.03834, 0.4245, 0.2424, 0.4133, 0.2409, 0.4133, 0.2409, 0.4245, 0.2424, 0.3882, 0.2216, 0.3841, 0.2117, 0.3841, 0.2117, 0.3882, 0.2216, 0.4133, 0.2409, 0.4034, 0.2368, 0.4034, 0.2368, 0.4133, 0.2409, 0.6159, 0.03834, 0.6174, 0.04953, 0.6174, 0.04953, 0.6159, 0.03834, 0.4245, 0.2424, 0.4133, 0.2409, 0.4133, 0.2409, 0.4245, 0.2424, 0.6118, 0.02837, 0.6159, 0.03834, 0.6159, 0.03834, 0.6118, 0.02837, 0.6174, 0.2005, 0.6159, 0.2117, 0.6159, 0.2117, 0.6174, 0.2005, 0.6052, 0.01982, 0.6118, 0.02837, 0.6118, 0.02837, 0.6052, 0.01982, 0.6159, 0.2117, 0.6118, 0.2216, 0.6118, 0.2216, 0.6159, 0.2117, 0.5966, 0.01325, 0.6052, 0.01982, 0.6052, 0.01982, 0.5966, 0.01325, 0.6118, 0.2216, 0.6052, 0.2302, 0.6052, 0.2302, 0.6118, 0.2216, 0.5867, 0.00912, 0.5966, 0.01325, 0.5966, 0.01325, 0.5867, 0.00912, 0.6052, 0.2302, 0.5966, 0.2368, 0.5966, 0.2368, 0.6052, 0.2302, 0.5755, 0.007646, 0.5867, 0.00912, 0.5867, 0.00912, 0.5755, 0.007646, 0.5966, 0.2368, 0.5867, 0.2409, 0.5867, 0.2409, 0.5966, 0.2368, 0.3826, 0.2005, 0.3826, 0.04953, 0.3826, 0.04953, 0.3826, 0.2005, 0.5867, 0.2409, 0.5755, 0.2424, 0.5755, 0.2424, 0.5867, 0.2409, 0.4245, 0.007646, 0.5755, 0.007646, 0.5755, 0.007646, 0.4245, 0.007646, 0.3826, 0.04953, 0.3841, 0.03834, 0.3841, 0.03834, 0.3826, 0.04953, 0.6174, 0.125, 0.6174, 0.2005, 0.6174, 0.2005, 0.6174, 0.125, 0.3841, 0.03834, 0.3882, 0.02837, 0.3882, 0.02837, 0.3841, 0.03834, 0.3841, 0.2117, 0.3826, 0.2005, 0.3826, 0.2005, 0.3841, 0.2117, 0.5755, 0.2424, 0.4245, 0.2424, 0.4245, 0.2424, 0.5755, 0.2424, 0.3882, 0.02837, 0.3948, 0.01981, 0.3948, 0.01981, 0.3882, 0.02837, 0.3882, 0.2216, 0.3841, 0.2117, 0.3841, 0.2117, 0.3882, 0.2216, 0.3948, 0.01981, 0.4034, 0.01325, 0.4034, 0.01325, 0.3948, 0.01981, 0.3948, 0.2302, 0.3882, 0.2216, 0.3882, 0.2216, 0.3948, 0.2302, 0.4034, 0.01325, 0.4133, 0.00912, 0.4133, 0.00912, 0.4034, 0.01325, 0.4034, 0.2368, 0.3948, 0.2302, 0.3948, 0.2302, 0.4034, 0.2368, 0.587, 0.2201, 0.5817, 0.2223, 0.5817, 0.2223, 0.587, 0.2201, 0.3948, 0.01981, 0.4034, 0.01325, 0.4034, 0.01325, 0.3948, 0.01981, 0.3948, 0.2302, 0.3882, 0.2216, 0.3882, 0.2216, 0.3948, 0.2302, 0.4034, 0.01325, 0.4133, 0.00912, 0.4133, 0.00912, 0.4034, 0.01325, 0.4034, 0.2368, 0.3948, 0.2302, 0.3948, 0.2302, 0.4034, 0.2368, 0.4133, 0.00912, 0.4245, 0.007646, 0.4245, 0.007646, 0.4133, 0.00912, 0.4133, 0.2409, 0.4034, 0.2368, 0.4034, 0.2368, 0.4133, 0.2409, 0.6159, 0.03834, 0.6174, 0.04953, 0.6174, 0.04953, 0.6159, 0.03834, 0.4245, 0.2424, 0.4133, 0.2409, 0.4133, 0.2409, 0.4245, 0.2424, 0.6118, 0.02837, 0.6159, 0.03834, 0.6159, 0.03834, 0.6118, 0.02837, 0.6174, 0.2005, 0.6159, 0.2117, 0.6159, 0.2117, 0.6174, 0.2005, 0.6052, 0.01982, 0.6118, 0.02837, 0.6118, 0.02837, 0.6052, 0.01982, 0.6159, 0.2117, 0.6118, 0.2216, 0.6118, 0.2216, 0.6159, 0.2117, 0.5966, 0.01325, 0.6052, 0.01982, 0.6052, 0.01982, 0.5966, 0.01325, 0.6118, 0.2216, 0.6052, 0.2302, 0.6052, 0.2302, 0.6118, 0.2216, 0.5867, 0.00912, 0.5966, 0.01325, 0.5966, 0.01325, 0.5867, 0.00912, 0.6052, 0.2302, 0.5966, 0.2368, 0.5966, 0.2368, 0.6052, 0.2302, 0.5755, 0.007646, 0.5867, 0.00912, 0.5867, 0.00912, 0.5755, 0.007646, 0.5966, 0.2368, 0.5867, 0.2409, 0.5867, 0.2409, 0.5966, 0.2368, 0.3826, 0.2005, 0.3826, 0.04953, 0.3826, 0.04953, 0.3826, 0.2005, 0.5867, 0.2409, 0.5755, 0.2424, 0.5755, 0.2424, 0.5867, 0.2409, 0.4245, 0.007646, 0.5755, 0.007646, 0.5755, 0.007646, 0.4245, 0.007646, 0.3826, 0.04953, 0.3841, 0.03834, 0.3841, 0.03834, 0.3826, 0.04953, 0.6174, 0.125, 0.6174, 0.2005, 0.6174, 0.2005, 0.6174, 0.125, 0.3841, 0.03834, 0.3882, 0.02837, 0.3882, 0.02837, 0.3841, 0.03834, 0.3841, 0.2117, 0.3826, 0.2005, 0.3826, 0.2005, 0.3841, 0.2117, 0.5755, 0.2424, 0.4245, 0.2424, 0.4245, 0.2424, 0.5755, 0.2424, 0.3882, 0.02837, 0.3948, 0.01981, 0.3948, 0.01981, 0.3882, 0.02837, 0.4017, 0.1992, 0.4027, 0.2067, 0.3841, 0.2117, 0.3826, 0.2005, 0.4027, 0.2067, 0.4049, 0.212, 0.3882, 0.2216, 0.3841, 0.2117, 0.4049, 0.212, 0.4084, 0.2166, 0.3948, 0.2302, 0.3882, 0.2216, 0.4084, 0.2166, 0.413, 0.2201, 0.4034, 0.2368, 0.3948, 0.2302, 0.413, 0.2201, 0.4183, 0.2223, 0.4133, 0.2409, 0.4034, 0.2368, 0.4183, 0.2223, 0.4258, 0.2233, 0.4245, 0.2424, 0.4133, 0.2409, 0.5973, 0.2067, 0.5983, 0.1992, 0.6174, 0.2005, 0.6159, 0.2117, 0.5951, 0.212, 0.5973, 0.2067, 0.6159, 0.2117, 0.6118, 0.2216, 0.5916, 0.2166, 0.5951, 0.212, 0.6118, 0.2216, 0.6052, 0.2302, 0.587, 0.2201, 0.5916, 0.2166, 0.6052, 0.2302, 0.5966, 0.2368, 0.5817, 0.2223, 0.587, 0.2201, 0.5966, 0.2368, 0.5867, 0.2409, 0.5742, 0.2233, 0.5817, 0.2223, 0.5867, 0.2409, 0.5755, 0.2424, 0.4027, 0.04331, 0.4017, 0.05078, 0.3826, 0.04953, 0.3841, 0.03834, 0.4049, 0.03798, 0.4027, 0.04331, 0.3841, 0.03834, 0.3882, 0.02837, 0.4084, 0.0334, 0.4049, 0.03798, 0.3882, 0.02837, 0.3948, 0.01981, 0.413, 0.02988, 0.4084, 0.0334, 0.3948, 0.01981, 0.4034, 0.01325, 0.4183, 0.02767, 0.413, 0.02988, 0.4034, 0.01325, 0.4133, 0.00912, 0.4258, 0.02669, 0.4183, 0.02767, 0.4133, 0.00912, 0.4245, 0.007646, 0.5983, 0.05078, 0.5973, 0.04331, 0.6159, 0.03834, 0.6174, 0.04953, 0.5973, 0.04331, 0.5951, 0.03798, 0.6118, 0.02837, 0.6159, 0.03834, 0.5951, 0.03798, 0.5916, 0.0334, 0.6052, 0.01982, 0.6118, 0.02837, 0.5916, 0.0334, 0.587, 0.02988, 0.5966, 0.01325, 0.6052, 0.01982, 0.587, 0.02988, 0.5817, 0.02767, 0.5867, 0.00912, 0.5966, 0.01325, 0.5817, 0.02767, 0.5742, 0.02669, 0.5755, 0.007646, 0.5867, 0.00912, 0.4017, 0.05078, 0.4017, 0.1992, 0.3826, 0.2005, 0.3826, 0.04953, 0.5742, 0.02669, 0.4258, 0.02669, 0.4245, 0.007646, 0.5755, 0.007646, 0.5983, 0.125, 0.5983, 0.05078, 0.6174, 0.04953, 0.6174, 0.125, 0.4258, 0.2233, 0.5742, 0.2233, 0.5755, 0.2424, 0.4245, 0.2424, 0.4017, 0.05078, 0.4027, 0.04331, 0.4049, 0.03798, 0.4084, 0.0334, 0.413, 0.02988, 0.4183, 0.02767, 0.4258, 0.02669, 0.5742, 0.02669, 0.5817, 0.02767, 0.587, 0.02988, 0.5916, 0.0334, 0.5951, 0.03798, 0.5973, 0.04331, 0.5983, 0.05078, 0.5983, 0.125, 0.5983, 0.1992, 0.5973, 0.2067, 0.5951, 0.212, 0.5916, 0.2166, 0.587, 0.2201, 0.5817, 0.2223, 0.5742, 0.2233, 0.4258, 0.2233, 0.4183, 0.2223, 0.413, 0.2201, 0.4084, 0.2166, 0.4049, 0.212, 0.4027, 0.2067, 0.4017, 0.1992, 0.4017, 0.1992, 0.4017, 0.05078, 0.4017, 0.05078, 0.4017, 0.1992, 0.5817, 0.2223, 0.5742, 0.2233, 0.5742, 0.2233, 0.5817, 0.2223, 0.4258, 0.02669, 0.5742, 0.02669, 0.5742, 0.02669, 0.4258, 0.02669, 0.4017, 0.05078, 0.4027, 0.04331, 0.4027, 0.04331, 0.4017, 0.05078, 0.5983, 0.125, 0.5983, 0.1992, 0.5983, 0.1992, 0.5983, 0.125, 0.4027, 0.04331, 0.4049, 0.03798, 0.4049, 0.03798, 0.4027, 0.04331, 0.4027, 0.2067, 0.4017, 0.1992, 0.4017, 0.1992, 0.4027, 0.2067, 0.5742, 0.2233, 0.4258, 0.2233, 0.4258, 0.2233, 0.5742, 0.2233, 0.4049, 0.03798, 0.4084, 0.0334, 0.4084, 0.0334, 0.4049, 0.03798, 0.4049, 0.212, 0.4027, 0.2067, 0.4027, 0.2067, 0.4049, 0.212, 0.4084, 0.0334, 0.413, 0.02988, 0.413, 0.02988, 0.4084, 0.0334, 0.4084, 0.2166, 0.4049, 0.212, 0.4049, 0.212, 0.4084, 0.2166, 0.413, 0.02988, 0.4183, 0.02767, 0.4183, 0.02767, 0.413, 0.02988, 0.413, 0.2201, 0.4084, 0.2166, 0.4084, 0.2166, 0.413, 0.2201, 0.4183, 0.02767, 0.4258, 0.02669, 0.4258, 0.02669, 0.4183, 0.02767, 0.4183, 0.2223, 0.413, 0.2201, 0.413, 0.2201, 0.4183, 0.2223, 0.5973, 0.04331, 0.5983, 0.05078, 0.5983, 0.05078, 0.5973, 0.04331, 0.4258, 0.2233, 0.4183, 0.2223, 0.4183, 0.2223, 0.4258, 0.2233, 0.5951, 0.03798, 0.5973, 0.04331, 0.5973, 0.04331, 0.5951, 0.03798, 0.5983, 0.1992, 0.5973, 0.2067, 0.5973, 0.2067, 0.5983, 0.1992, 0.5916, 0.0334, 0.5951, 0.03798, 0.5951, 0.03798, 0.5916, 0.0334, 0.5973, 0.2067, 0.5951, 0.212, 0.5951, 0.212, 0.5973, 0.2067, 0.587, 0.02988, 0.5916, 0.0334, 0.5916, 0.0334, 0.587, 0.02988, 0.5951, 0.212, 0.5916, 0.2166, 0.5916, 0.2166, 0.5951, 0.212, 0.5817, 0.02767, 0.587, 0.02988, 0.587, 0.02988, 0.5817, 0.02767, 0.5916, 0.2166, 0.587, 0.2201, 0.587, 0.2201, 0.5916, 0.2166, 0.5742, 0.02669, 0.5817, 0.02767, 0.5817, 0.02767, 0.5742, 0.02669, 0.5983, 0.05078, 0.5983, 0.125, 0.5983, 0.125, 0.5983, 0.05078, 0.5983, 0.1992, 0.5983, 0.125, 0.6174, 0.125, 0.6174, 0.2005, 0.6174, 0.04953, 0.6174, 0.125, 0.6174, 0.125, 0.6174, 0.04953, 0.6174, 0.04953, 0.6174, 0.125, 0.6174, 0.125, 0.6174, 0.04953, 0.6174, 0.04953, 0.6174, 0.125, 0.6174, 0.125, 0.6174, 0.04953, 0.6174, 0.2005, 0.6174, 0.125, 0.625, 0.125, 0.625, 0.201, 0.5814, 0.5519, 0.5814, 0.625, 0.5814, 0.625, 0.5814, 0.5519, 0.5814, 0.6981, 0.5814, 0.625, 0.625, 0.625, 0.625, 0.701, 0.625, 0.549, 0.875, 0.549, 0.875, 0.625, 0.625, 0.625])
me_cube_001.materials.append(mat_body_mat)
me_cube_001.materials.append(mat_body_dark)
me_cube_001.use_remesh_preserve_volume = False
me_cube_001.use_remesh_preserve_attributes = False
me_cube_001.use_mirror_vertex_groups = False
me_cube_001.update()
me_cube_003 = bpy.data.meshes.new('Cube.003')
me_cube_003.from_pydata([(-0.08205, -0.4967, -0.1253), (-0.08205, -0.4967, -0.01257), (-0.08205, -0.3794, -0.1253), (-0.08205, -0.3794, -0.01257), (0.08205, -0.4967, -0.1253), (0.08205, -0.4967, -0.01257), (0.08205, -0.3794, -0.1253), (0.08205, -0.3794, -0.01257), (-0.08205, -0.8609, -0.5719), (-0.08205, -0.8609, -0.4409), (0.08205, -0.8609, -0.5719), (0.08205, -0.8609, -0.4409), (-0.08205, -0.9762, -0.5719), (-0.08205, -0.9762, -0.5116), (0.08205, -0.9762, -0.5719), (0.08205, -0.9762, -0.5116), (-0.08205, -0.8609, -0.6415), (0.08205, -0.8609, -0.6415), (-0.08205, -0.9762, -0.6415), (0.08205, -0.9762, -0.6415), (-0.1035, -0.8389, -0.6415), (0.1035, -0.8389, -0.6415), (-0.1035, -0.9982, -0.6415), (0.1035, -0.9982, -0.6415), (-0.1035, -0.8389, -0.6819), (0.1035, -0.8389, -0.6819), (-0.1035, -0.9982, -0.6819), (0.1035, -0.9982, -0.6819)], [], [(0, 1, 3, 2), (2, 3, 7, 6), (6, 7, 5, 4), (1, 0, 8, 9), (2, 6, 4, 0), (7, 3, 1, 5), (8, 10, 17, 16), (0, 4, 10, 8), (5, 1, 9, 11), (4, 5, 11, 10), (14, 15, 13, 12), (9, 8, 12, 13), (11, 9, 13, 15), (10, 11, 15, 14), (18, 16, 20, 22), (12, 8, 16, 18), (10, 14, 19, 17), (14, 12, 18, 19), (21, 23, 27, 25), (19, 18, 22, 23), (17, 19, 23, 21), (16, 17, 21, 20), (24, 25, 27, 26), (20, 21, 25, 24), (22, 20, 24, 26), (23, 22, 26, 27)])
me_cube_003.polygons.foreach_set('material_index', [0, 0, 0, 0, 0, 0, 0, 0, 0, 0, 0, 0, 0, 0, 1, 0, 0, 0, 1, 1, 1, 1, 1, 1, 1, 1])
_uv = me_cube_003.uv_layers.new(name='UVMap')
_uv.uv.foreach_set('vector', [0.375, 0.0, 0.625, 0.0, 0.625, 0.25, 0.375, 0.25, 0.375, 0.25, 0.625, 0.25, 0.625, 0.5, 0.375, 0.5, 0.375, 0.5, 0.625, 0.5, 0.625, 0.75, 0.375, 0.75, 0.625, 0.0, 0.375, 0.0, 0.375, 0.0, 0.625, 0.0, 0.125, 0.5, 0.375, 0.5, 0.375, 0.75, 0.125, 0.75, 0.625, 0.5, 0.875, 0.5, 0.875, 0.75, 0.625, 0.75, 0.125, 0.75, 0.375, 0.75, 0.375, 0.75, 0.125, 0.75, 0.125, 0.75, 0.375, 0.75, 0.375, 0.75, 0.125, 0.75, 0.625, 0.75, 0.875, 0.75, 0.875, 0.75, 0.625, 0.75, 0.375, 0.75, 0.625, 0.75, 0.625, 0.75, 0.375, 0.75, 0.375, 0.75, 0.625, 0.75, 0.625, 1.0, 0.375, 1.0, 0.625, 0.0, 0.375, 0.0, 0.375, 0.0, 0.625, 0.0, 0.625, 0.75, 0.875, 0.75, 0.875, 0.75, 0.625, 0.75, 0.375, 0.75, 0.625, 0.75, 0.625, 0.75, 0.375, 0.75, 0.375, 0.0, 0.375, 0.0, 0.375, 0.0, 0.375, 0.0, 0.375, 0.0, 0.375, 0.0, 0.375, 0.0, 0.375, 0.0, 0.375, 0.75, 0.375, 0.75, 0.375, 0.75, 0.375, 0.75, 0.375, 0.75, 0.375, 1.0, 0.375, 1.0, 0.375, 0.75, 0.375, 0.75, 0.375, 0.75, 0.375, 0.75, 0.375, 0.75, 0.375, 0.75, 0.375, 1.0, 0.375, 1.0, 0.375, 0.75, 0.375, 0.75, 0.375, 0.75, 0.375, 0.75, 0.375, 0.75, 0.125, 0.75, 0.375, 0.75, 0.375, 0.75, 0.125, 0.75, 0.125, 0.75, 0.375, 0.75, 0.375, 0.75, 0.125, 0.75, 0.125, 0.75, 0.375, 0.75, 0.375, 0.75, 0.125, 0.75, 0.375, 0.0, 0.375, 0.0, 0.375, 0.0, 0.375, 0.0, 0.375, 0.75, 0.375, 1.0, 0.375, 1.0, 0.375, 0.75])
me_cube_003.materials.append(mat_leg_mat)
me_cube_003.materials.append(mat_foot_mat)
me_cube_003.use_remesh_preserve_volume = False
me_cube_003.use_remesh_preserve_attributes = False
me_cube_003.use_mirror_vertex_groups = False
me_cube_003.update()
me_cylinder_002 = bpy.data.meshes.new('Cylinder.002')
me_cylinder_002.from_pydata([(0.0, 1.0, -1.0), (0.0, 1.0, 1.0), (0.1951, 0.9808, -1.0), (0.1951, 0.9808, 1.0), (0.3827, 0.9239, -1.0), (0.3827, 0.9239, 1.0), (0.5556, 0.8315, -1.0), (0.5556, 0.8315, 1.0), (0.7071, 0.7071, -1.0), (0.7071, 0.7071, 1.0), (0.8315, 0.5556, -1.0), (0.8315, 0.5556, 1.0), (0.9239, 0.3827, -1.0), (0.9239, 0.3827, 1.0), (0.9808, 0.1951, -1.0), (0.9808, 0.1951, 1.0), (1.0, 7.55e-08, -1.0), (1.0, 7.55e-08, 1.0), (0.9808, -0.1951, -1.0), (0.9808, -0.1951, 1.0), (0.9239, -0.3827, -1.0), (0.9239, -0.3827, 1.0), (0.8315, -0.5556, -1.0), (0.8315, -0.5556, 1.0), (0.7071, -0.7071, -1.0), (0.7071, -0.7071, 1.0), (0.5556, -0.8315, -1.0), (0.5556, -0.8315, 1.0), (0.3827, -0.9239, -1.0), (0.3827, -0.9239, 1.0), (0.1951, -0.9808, -1.0), (0.1951, -0.9808, 1.0), (-3.258e-07, -1.0, -1.0), (-3.258e-07, -1.0, 1.0), (-0.1951, -0.9808, -1.0), (-0.1951, -0.9808, 1.0), (-0.3827, -0.9239, -1.0), (-0.3827, -0.9239, 1.0), (-0.5556, -0.8315, -1.0), (-0.5556, -0.8315, 1.0), (-0.7071, -0.7071, -1.0), (-0.7071, -0.7071, 1.0), (-0.8315, -0.5556, -1.0), (-0.8315, -0.5556, 1.0), (-0.9239, -0.3827, -1.0), (-0.9239, -0.3827, 1.0), (-0.9808, -0.1951, -1.0), (-0.9808, -0.1951, 1.0), (-1.0, 9.656e-07, -1.0), (-1.0, 9.656e-07, 1.0), (-0.9808, 0.1951, -1.0), (-0.9808, 0.1951, 1.0), (-0.9239, 0.3827, -1.0), (-0.9239, 0.3827, 1.0), (-0.8315, 0.5556, -1.0), (-0.8315, 0.5556, 1.0), (-0.7071, 0.7071, -1.0), (-0.7071, 0.7071, 1.0), (-0.5556, 0.8315, -1.0), (-0.5556, 0.8315, 1.0), (-0.3827, 0.9239, -1.0), (-0.3827, 0.9239, 1.0), (-0.1951, 0.9808, -1.0), (-0.1951, 0.9808, 1.0)], [], [(0, 1, 3, 2), (2, 3, 5, 4), (4, 5, 7, 6), (6, 7, 9, 8), (8, 9, 11, 10), (10, 11, 13, 12), (12, 13, 15, 14), (14, 15, 17, 16), (16, 17, 19, 18), (18, 19, 21, 20), (20, 21, 23, 22), (22, 23, 25, 24), (24, 25, 27, 26), (26, 27, 29, 28), (28, 29, 31, 30), (30, 31, 33, 32), (32, 33, 35, 34), (34, 35, 37, 36), (36, 37, 39, 38), (38, 39, 41, 40), (40, 41, 43, 42), (42, 43, 45, 44), (44, 45, 47, 46), (46, 47, 49, 48), (48, 49, 51, 50), (50, 51, 53, 52), (52, 53, 55, 54), (54, 55, 57, 56), (56, 57, 59, 58), (58, 59, 61, 60), (3, 1, 63, 61, 59, 57, 55, 53, 51, 49, 47, 45, 43, 41, 39, 37, 35, 33, 31, 29, 27, 25, 23, 21, 19, 17, 15, 13, 11, 9, 7, 5), (60, 61, 63, 62), (62, 63, 1, 0), (0, 2, 4, 6, 8, 10, 12, 14, 16, 18, 20, 22, 24, 26, 28, 30, 32, 34, 36, 38, 40, 42, 44, 46, 48, 50, 52, 54, 56, 58, 60, 62)])
_uv = me_cylinder_002.uv_layers.new(name='UVMap')
_uv.uv.foreach_set('vector', [1.0, 0.5, 1.0, 1.0, 0.9688, 1.0, 0.9688, 0.5, 0.9688, 0.5, 0.9688, 1.0, 0.9375, 1.0, 0.9375, 0.5, 0.9375, 0.5, 0.9375, 1.0, 0.9062, 1.0, 0.9062, 0.5, 0.9062, 0.5, 0.9062, 1.0, 0.875, 1.0, 0.875, 0.5, 0.875, 0.5, 0.875, 1.0, 0.8438, 1.0, 0.8438, 0.5, 0.8438, 0.5, 0.8438, 1.0, 0.8125, 1.0, 0.8125, 0.5, 0.8125, 0.5, 0.8125, 1.0, 0.7812, 1.0, 0.7812, 0.5, 0.7812, 0.5, 0.7812, 1.0, 0.75, 1.0, 0.75, 0.5, 0.75, 0.5, 0.75, 1.0, 0.7188, 1.0, 0.7188, 0.5, 0.7188, 0.5, 0.7188, 1.0, 0.6875, 1.0, 0.6875, 0.5, 0.6875, 0.5, 0.6875, 1.0, 0.6562, 1.0, 0.6562, 0.5, 0.6562, 0.5, 0.6562, 1.0, 0.625, 1.0, 0.625, 0.5, 0.625, 0.5, 0.625, 1.0, 0.5938, 1.0, 0.5938, 0.5, 0.5938, 0.5, 0.5938, 1.0, 0.5625, 1.0, 0.5625, 0.5, 0.5625, 0.5, 0.5625, 1.0, 0.5312, 1.0, 0.5312, 0.5, 0.5312, 0.5, 0.5312, 1.0, 0.5, 1.0, 0.5, 0.5, 0.5, 0.5, 0.5, 1.0, 0.4688, 1.0, 0.4688, 0.5, 0.4688, 0.5, 0.4688, 1.0, 0.4375, 1.0, 0.4375, 0.5, 0.4375, 0.5, 0.4375, 1.0, 0.4062, 1.0, 0.4062, 0.5, 0.4062, 0.5, 0.4062, 1.0, 0.375, 1.0, 0.375, 0.5, 0.375, 0.5, 0.375, 1.0, 0.3438, 1.0, 0.3438, 0.5, 0.3438, 0.5, 0.3438, 1.0, 0.3125, 1.0, 0.3125, 0.5, 0.3125, 0.5, 0.3125, 1.0, 0.2812, 1.0, 0.2812, 0.5, 0.2812, 0.5, 0.2812, 1.0, 0.25, 1.0, 0.25, 0.5, 0.25, 0.5, 0.25, 1.0, 0.2188, 1.0, 0.2188, 0.5, 0.2188, 0.5, 0.2188, 1.0, 0.1875, 1.0, 0.1875, 0.5, 0.1875, 0.5, 0.1875, 1.0, 0.1562, 1.0, 0.1562, 0.5, 0.1562, 0.5, 0.1562, 1.0, 0.125, 1.0, 0.125, 0.5, 0.125, 0.5, 0.125, 1.0, 0.09375, 1.0, 0.09375, 0.5, 0.09375, 0.5, 0.09375, 1.0, 0.0625, 1.0, 0.0625, 0.5, 0.2968, 0.4854, 0.25, 0.49, 0.2032, 0.4854, 0.1582, 0.4717, 0.1167, 0.4496, 0.08029, 0.4197, 0.05045, 0.3833, 0.02827, 0.3418, 0.01461, 0.2968, 0.01, 0.25, 0.01461, 0.2032, 0.02827, 0.1582, 0.05045, 0.1167, 0.08029, 0.08029, 0.1167, 0.05045, 0.1582, 0.02827, 0.2032, 0.01461, 0.25, 0.01, 0.2968, 0.01461, 0.3418, 0.02827, 0.3833, 0.05045, 0.4197, 0.08029, 0.4496, 0.1167, 0.4717, 0.1582, 0.4854, 0.2032, 0.49, 0.25, 0.4854, 0.2968, 0.4717, 0.3418, 0.4496, 0.3833, 0.4197, 0.4197, 0.3833, 0.4496, 0.3418, 0.4717, 0.0625, 0.5, 0.0625, 1.0, 0.03125, 1.0, 0.03125, 0.5, 0.03125, 0.5, 0.03125, 1.0, 0.0, 1.0, 0.0, 0.5, 0.75, 0.49, 0.7968, 0.4854, 0.8418, 0.4717, 0.8833, 0.4496, 0.9197, 0.4197, 0.9496, 0.3833, 0.9717, 0.3418, 0.9854, 0.2968, 0.99, 0.25, 0.9854, 0.2032, 0.9717, 0.1582, 0.9496, 0.1167, 0.9197, 0.08029, 0.8833, 0.05045, 0.8418, 0.02827, 0.7968, 0.01461, 0.75, 0.01, 0.7032, 0.01461, 0.6582, 0.02827, 0.6167, 0.05045, 0.5803, 0.08029, 0.5504, 0.1167, 0.5283, 0.1582, 0.5146, 0.2032, 0.51, 0.25, 0.5146, 0.2968, 0.5283, 0.3418, 0.5504, 0.3833, 0.5803, 0.4197, 0.6167, 0.4496, 0.6582, 0.4717, 0.7032, 0.4854])
me_cylinder_002.materials.append(mat_foot_mat)
me_cylinder_002.use_remesh_preserve_volume = False
me_cylinder_002.use_remesh_preserve_attributes = False
me_cylinder_002.use_mirror_vertex_groups = False
me_cylinder_002.update()
me_cylinder_003 = bpy.data.meshes.new('Cylinder.003')
me_cylinder_003.from_pydata([(0.0, 1.0, -1.0), (0.0, 1.0, 1.0), (0.1951, 0.9808, -1.0), (0.1951, 0.9808, 1.0), (0.3827, 0.9239, -1.0), (0.3827, 0.9239, 1.0), (0.5556, 0.8315, -1.0), (0.5556, 0.8315, 1.0), (0.7071, 0.7071, -1.0), (0.7071, 0.7071, 1.0), (0.8315, 0.5556, -1.0), (0.8315, 0.5556, 1.0), (0.9239, 0.3827, -1.0), (0.9239, 0.3827, 1.0), (0.9808, 0.1951, -1.0), (0.9808, 0.1951, 1.0), (1.0, 7.55e-08, -1.0), (1.0, 7.55e-08, 1.0), (0.9808, -0.1951, -1.0), (0.9808, -0.1951, 1.0), (0.9239, -0.3827, -1.0), (0.9239, -0.3827, 1.0), (0.8315, -0.5556, -1.0), (0.8315, -0.5556, 1.0), (0.7071, -0.7071, -1.0), (0.7071, -0.7071, 1.0), (0.5556, -0.8315, -1.0), (0.5556, -0.8315, 1.0), (0.3827, -0.9239, -1.0), (0.3827, -0.9239, 1.0), (0.1951, -0.9808, -1.0), (0.1951, -0.9808, 1.0), (-3.258e-07, -1.0, -1.0), (-3.258e-07, -1.0, 1.0), (-0.1951, -0.9808, -1.0), (-0.1951, -0.9808, 1.0), (-0.3827, -0.9239, -1.0), (-0.3827, -0.9239, 1.0), (-0.5556, -0.8315, -1.0), (-0.5556, -0.8315, 1.0), (-0.7071, -0.7071, -1.0), (-0.7071, -0.7071, 1.0), (-0.8315, -0.5556, -1.0), (-0.8315, -0.5556, 1.0), (-0.9239, -0.3827, -1.0), (-0.9239, -0.3827, 1.0), (-0.9808, -0.1951, -1.0), (-0.9808, -0.1951, 1.0), (-1.0, 9.656e-07, -1.0), (-1.0, 9.656e-07, 1.0), (-0.9808, 0.1951, -1.0), (-0.9808, 0.1951, 1.0), (-0.9239, 0.3827, -1.0), (-0.9239, 0.3827, 1.0), (-0.8315, 0.5556, -1.0), (-0.8315, 0.5556, 1.0), (-0.7071, 0.7071, -1.0), (-0.7071, 0.7071, 1.0), (-0.5556, 0.8315, -1.0), (-0.5556, 0.8315, 1.0), (-0.3827, 0.9239, -1.0), (-0.3827, 0.9239, 1.0), (-0.1951, 0.9808, -1.0), (-0.1951, 0.9808, 1.0)], [], [(0, 1, 3, 2), (2, 3, 5, 4), (4, 5, 7, 6), (6, 7, 9, 8), (8, 9, 11, 10), (10, 11, 13, 12), (12, 13, 15, 14), (14, 15, 17, 16), (16, 17, 19, 18), (18, 19, 21, 20), (20, 21, 23, 22), (22, 23, 25, 24), (24, 25, 27, 26), (26, 27, 29, 28), (28, 29, 31, 30), (30, 31, 33, 32), (32, 33, 35, 34), (34, 35, 37, 36), (36, 37, 39, 38), (38, 39, 41, 40), (40, 41, 43, 42), (42, 43, 45, 44), (44, 45, 47, 46), (46, 47, 49, 48), (48, 49, 51, 50), (50, 51, 53, 52), (52, 53, 55, 54), (54, 55, 57, 56), (56, 57, 59, 58), (58, 59, 61, 60), (3, 1, 63, 61, 59, 57, 55, 53, 51, 49, 47, 45, 43, 41, 39, 37, 35, 33, 31, 29, 27, 25, 23, 21, 19, 17, 15, 13, 11, 9, 7, 5), (60, 61, 63, 62), (62, 63, 1, 0), (0, 2, 4, 6, 8, 10, 12, 14, 16, 18, 20, 22, 24, 26, 28, 30, 32, 34, 36, 38, 40, 42, 44, 46, 48, 50, 52, 54, 56, 58, 60, 62)])
_uv = me_cylinder_003.uv_layers.new(name='UVMap')
_uv.uv.foreach_set('vector', [1.0, 0.5, 1.0, 1.0, 0.9688, 1.0, 0.9688, 0.5, 0.9688, 0.5, 0.9688, 1.0, 0.9375, 1.0, 0.9375, 0.5, 0.9375, 0.5, 0.9375, 1.0, 0.9062, 1.0, 0.9062, 0.5, 0.9062, 0.5, 0.9062, 1.0, 0.875, 1.0, 0.875, 0.5, 0.875, 0.5, 0.875, 1.0, 0.8438, 1.0, 0.8438, 0.5, 0.8438, 0.5, 0.8438, 1.0, 0.8125, 1.0, 0.8125, 0.5, 0.8125, 0.5, 0.8125, 1.0, 0.7812, 1.0, 0.7812, 0.5, 0.7812, 0.5, 0.7812, 1.0, 0.75, 1.0, 0.75, 0.5, 0.75, 0.5, 0.75, 1.0, 0.7188, 1.0, 0.7188, 0.5, 0.7188, 0.5, 0.7188, 1.0, 0.6875, 1.0, 0.6875, 0.5, 0.6875, 0.5, 0.6875, 1.0, 0.6562, 1.0, 0.6562, 0.5, 0.6562, 0.5, 0.6562, 1.0, 0.625, 1.0, 0.625, 0.5, 0.625, 0.5, 0.625, 1.0, 0.5938, 1.0, 0.5938, 0.5, 0.5938, 0.5, 0.5938, 1.0, 0.5625, 1.0, 0.5625, 0.5, 0.5625, 0.5, 0.5625, 1.0, 0.5312, 1.0, 0.5312, 0.5, 0.5312, 0.5, 0.5312, 1.0, 0.5, 1.0, 0.5, 0.5, 0.5, 0.5, 0.5, 1.0, 0.4688, 1.0, 0.4688, 0.5, 0.4688, 0.5, 0.4688, 1.0, 0.4375, 1.0, 0.4375, 0.5, 0.4375, 0.5, 0.4375, 1.0, 0.4062, 1.0, 0.4062, 0.5, 0.4062, 0.5, 0.4062, 1.0, 0.375, 1.0, 0.375, 0.5, 0.375, 0.5, 0.375, 1.0, 0.3438, 1.0, 0.3438, 0.5, 0.3438, 0.5, 0.3438, 1.0, 0.3125, 1.0, 0.3125, 0.5, 0.3125, 0.5, 0.3125, 1.0, 0.2812, 1.0, 0.2812, 0.5, 0.2812, 0.5, 0.2812, 1.0, 0.25, 1.0, 0.25, 0.5, 0.25, 0.5, 0.25, 1.0, 0.2188, 1.0, 0.2188, 0.5, 0.2188, 0.5, 0.2188, 1.0, 0.1875, 1.0, 0.1875, 0.5, 0.1875, 0.5, 0.1875, 1.0, 0.1562, 1.0, 0.1562, 0.5, 0.1562, 0.5, 0.1562, 1.0, 0.125, 1.0, 0.125, 0.5, 0.125, 0.5, 0.125, 1.0, 0.09375, 1.0, 0.09375, 0.5, 0.09375, 0.5, 0.09375, 1.0, 0.0625, 1.0, 0.0625, 0.5, 0.2968, 0.4854, 0.25, 0.49, 0.2032, 0.4854, 0.1582, 0.4717, 0.1167, 0.4496, 0.08029, 0.4197, 0.05045, 0.3833, 0.02827, 0.3418, 0.01461, 0.2968, 0.01, 0.25, 0.01461, 0.2032, 0.02827, 0.1582, 0.05045, 0.1167, 0.08029, 0.08029, 0.1167, 0.05045, 0.1582, 0.02827, 0.2032, 0.01461, 0.25, 0.01, 0.2968, 0.01461, 0.3418, 0.02827, 0.3833, 0.05045, 0.4197, 0.08029, 0.4496, 0.1167, 0.4717, 0.1582, 0.4854, 0.2032, 0.49, 0.25, 0.4854, 0.2968, 0.4717, 0.3418, 0.4496, 0.3833, 0.4197, 0.4197, 0.3833, 0.4496, 0.3418, 0.4717, 0.0625, 0.5, 0.0625, 1.0, 0.03125, 1.0, 0.03125, 0.5, 0.03125, 0.5, 0.03125, 1.0, 0.0, 1.0, 0.0, 0.5, 0.75, 0.49, 0.7968, 0.4854, 0.8418, 0.4717, 0.8833, 0.4496, 0.9197, 0.4197, 0.9496, 0.3833, 0.9717, 0.3418, 0.9854, 0.2968, 0.99, 0.25, 0.9854, 0.2032, 0.9717, 0.1582, 0.9496, 0.1167, 0.9197, 0.08029, 0.8833, 0.05045, 0.8418, 0.02827, 0.7968, 0.01461, 0.75, 0.01, 0.7032, 0.01461, 0.6582, 0.02827, 0.6167, 0.05045, 0.5803, 0.08029, 0.5504, 0.1167, 0.5283, 0.1582, 0.5146, 0.2032, 0.51, 0.25, 0.5146, 0.2968, 0.5283, 0.3418, 0.5504, 0.3833, 0.5803, 0.4197, 0.6167, 0.4496, 0.6582, 0.4717, 0.7032, 0.4854])
me_cylinder_003.materials.append(mat_foot_mat)
me_cylinder_003.use_remesh_preserve_volume = False
me_cylinder_003.use_remesh_preserve_attributes = False
me_cylinder_003.use_mirror_vertex_groups = False
me_cylinder_003.update()
me_cylinder_004 = bpy.data.meshes.new('Cylinder.004')
me_cylinder_004.from_pydata([(0.0, 1.0, -1.0), (0.0, 1.0, 1.0), (0.1951, 0.9808, -1.0), (0.1951, 0.9808, 1.0), (0.3827, 0.9239, -1.0), (0.3827, 0.9239, 1.0), (0.5556, 0.8315, -1.0), (0.5556, 0.8315, 1.0), (0.7071, 0.7071, -1.0), (0.7071, 0.7071, 1.0), (0.8315, 0.5556, -1.0), (0.8315, 0.5556, 1.0), (0.9239, 0.3827, -1.0), (0.9239, 0.3827, 1.0), (0.9808, 0.1951, -1.0), (0.9808, 0.1951, 1.0), (1.0, 7.55e-08, -1.0), (1.0, 7.55e-08, 1.0), (0.9808, -0.1951, -1.0), (0.9808, -0.1951, 1.0), (0.9239, -0.3827, -1.0), (0.9239, -0.3827, 1.0), (0.8315, -0.5556, -1.0), (0.8315, -0.5556, 1.0), (0.7071, -0.7071, -1.0), (0.7071, -0.7071, 1.0), (0.5556, -0.8315, -1.0), (0.5556, -0.8315, 1.0), (0.3827, -0.9239, -1.0), (0.3827, -0.9239, 1.0), (0.1951, -0.9808, -1.0), (0.1951, -0.9808, 1.0), (-3.258e-07, -1.0, -1.0), (-3.258e-07, -1.0, 1.0), (-0.1951, -0.9808, -1.0), (-0.1951, -0.9808, 1.0), (-0.3827, -0.9239, -1.0), (-0.3827, -0.9239, 1.0), (-0.5556, -0.8315, -1.0), (-0.5556, -0.8315, 1.0), (-0.7071, -0.7071, -1.0), (-0.7071, -0.7071, 1.0), (-0.8315, -0.5556, -1.0), (-0.8315, -0.5556, 1.0), (-0.9239, -0.3827, -1.0), (-0.9239, -0.3827, 1.0), (-0.9808, -0.1951, -1.0), (-0.9808, -0.1951, 1.0), (-1.0, 9.656e-07, -1.0), (-1.0, 9.656e-07, 1.0), (-0.9808, 0.1951, -1.0), (-0.9808, 0.1951, 1.0), (-0.9239, 0.3827, -1.0), (-0.9239, 0.3827, 1.0), (-0.8315, 0.5556, -1.0), (-0.8315, 0.5556, 1.0), (-0.7071, 0.7071, -1.0), (-0.7071, 0.7071, 1.0), (-0.5556, 0.8315, -1.0), (-0.5556, 0.8315, 1.0), (-0.3827, 0.9239, -1.0), (-0.3827, 0.9239, 1.0), (-0.1951, 0.9808, -1.0), (-0.1951, 0.9808, 1.0)], [], [(0, 1, 3, 2), (2, 3, 5, 4), (4, 5, 7, 6), (6, 7, 9, 8), (8, 9, 11, 10), (10, 11, 13, 12), (12, 13, 15, 14), (14, 15, 17, 16), (16, 17, 19, 18), (18, 19, 21, 20), (20, 21, 23, 22), (22, 23, 25, 24), (24, 25, 27, 26), (26, 27, 29, 28), (28, 29, 31, 30), (30, 31, 33, 32), (32, 33, 35, 34), (34, 35, 37, 36), (36, 37, 39, 38), (38, 39, 41, 40), (40, 41, 43, 42), (42, 43, 45, 44), (44, 45, 47, 46), (46, 47, 49, 48), (48, 49, 51, 50), (50, 51, 53, 52), (52, 53, 55, 54), (54, 55, 57, 56), (56, 57, 59, 58), (58, 59, 61, 60), (3, 1, 63, 61, 59, 57, 55, 53, 51, 49, 47, 45, 43, 41, 39, 37, 35, 33, 31, 29, 27, 25, 23, 21, 19, 17, 15, 13, 11, 9, 7, 5), (60, 61, 63, 62), (62, 63, 1, 0), (0, 2, 4, 6, 8, 10, 12, 14, 16, 18, 20, 22, 24, 26, 28, 30, 32, 34, 36, 38, 40, 42, 44, 46, 48, 50, 52, 54, 56, 58, 60, 62)])
_uv = me_cylinder_004.uv_layers.new(name='UVMap')
_uv.uv.foreach_set('vector', [1.0, 0.5, 1.0, 1.0, 0.9688, 1.0, 0.9688, 0.5, 0.9688, 0.5, 0.9688, 1.0, 0.9375, 1.0, 0.9375, 0.5, 0.9375, 0.5, 0.9375, 1.0, 0.9062, 1.0, 0.9062, 0.5, 0.9062, 0.5, 0.9062, 1.0, 0.875, 1.0, 0.875, 0.5, 0.875, 0.5, 0.875, 1.0, 0.8438, 1.0, 0.8438, 0.5, 0.8438, 0.5, 0.8438, 1.0, 0.8125, 1.0, 0.8125, 0.5, 0.8125, 0.5, 0.8125, 1.0, 0.7812, 1.0, 0.7812, 0.5, 0.7812, 0.5, 0.7812, 1.0, 0.75, 1.0, 0.75, 0.5, 0.75, 0.5, 0.75, 1.0, 0.7188, 1.0, 0.7188, 0.5, 0.7188, 0.5, 0.7188, 1.0, 0.6875, 1.0, 0.6875, 0.5, 0.6875, 0.5, 0.6875, 1.0, 0.6562, 1.0, 0.6562, 0.5, 0.6562, 0.5, 0.6562, 1.0, 0.625, 1.0, 0.625, 0.5, 0.625, 0.5, 0.625, 1.0, 0.5938, 1.0, 0.5938, 0.5, 0.5938, 0.5, 0.5938, 1.0, 0.5625, 1.0, 0.5625, 0.5, 0.5625, 0.5, 0.5625, 1.0, 0.5312, 1.0, 0.5312, 0.5, 0.5312, 0.5, 0.5312, 1.0, 0.5, 1.0, 0.5, 0.5, 0.5, 0.5, 0.5, 1.0, 0.4688, 1.0, 0.4688, 0.5, 0.4688, 0.5, 0.4688, 1.0, 0.4375, 1.0, 0.4375, 0.5, 0.4375, 0.5, 0.4375, 1.0, 0.4062, 1.0, 0.4062, 0.5, 0.4062, 0.5, 0.4062, 1.0, 0.375, 1.0, 0.375, 0.5, 0.375, 0.5, 0.375, 1.0, 0.3438, 1.0, 0.3438, 0.5, 0.3438, 0.5, 0.3438, 1.0, 0.3125, 1.0, 0.3125, 0.5, 0.3125, 0.5, 0.3125, 1.0, 0.2812, 1.0, 0.2812, 0.5, 0.2812, 0.5, 0.2812, 1.0, 0.25, 1.0, 0.25, 0.5, 0.25, 0.5, 0.25, 1.0, 0.2188, 1.0, 0.2188, 0.5, 0.2188, 0.5, 0.2188, 1.0, 0.1875, 1.0, 0.1875, 0.5, 0.1875, 0.5, 0.1875, 1.0, 0.1562, 1.0, 0.1562, 0.5, 0.1562, 0.5, 0.1562, 1.0, 0.125, 1.0, 0.125, 0.5, 0.125, 0.5, 0.125, 1.0, 0.09375, 1.0, 0.09375, 0.5, 0.09375, 0.5, 0.09375, 1.0, 0.0625, 1.0, 0.0625, 0.5, 0.2968, 0.4854, 0.25, 0.49, 0.2032, 0.4854, 0.1582, 0.4717, 0.1167, 0.4496, 0.08029, 0.4197, 0.05045, 0.3833, 0.02827, 0.3418, 0.01461, 0.2968, 0.01, 0.25, 0.01461, 0.2032, 0.02827, 0.1582, 0.05045, 0.1167, 0.08029, 0.08029, 0.1167, 0.05045, 0.1582, 0.02827, 0.2032, 0.01461, 0.25, 0.01, 0.2968, 0.01461, 0.3418, 0.02827, 0.3833, 0.05045, 0.4197, 0.08029, 0.4496, 0.1167, 0.4717, 0.1582, 0.4854, 0.2032, 0.49, 0.25, 0.4854, 0.2968, 0.4717, 0.3418, 0.4496, 0.3833, 0.4197, 0.4197, 0.3833, 0.4496, 0.3418, 0.4717, 0.0625, 0.5, 0.0625, 1.0, 0.03125, 1.0, 0.03125, 0.5, 0.03125, 0.5, 0.03125, 1.0, 0.0, 1.0, 0.0, 0.5, 0.75, 0.49, 0.7968, 0.4854, 0.8418, 0.4717, 0.8833, 0.4496, 0.9197, 0.4197, 0.9496, 0.3833, 0.9717, 0.3418, 0.9854, 0.2968, 0.99, 0.25, 0.9854, 0.2032, 0.9717, 0.1582, 0.9496, 0.1167, 0.9197, 0.08029, 0.8833, 0.05045, 0.8418, 0.02827, 0.7968, 0.01461, 0.75, 0.01, 0.7032, 0.01461, 0.6582, 0.02827, 0.6167, 0.05045, 0.5803, 0.08029, 0.5504, 0.1167, 0.5283, 0.1582, 0.5146, 0.2032, 0.51, 0.25, 0.5146, 0.2968, 0.5283, 0.3418, 0.5504, 0.3833, 0.5803, 0.4197, 0.6167, 0.4496, 0.6582, 0.4717, 0.7032, 0.4854])
me_cylinder_004.materials.append(mat_foot_mat)
me_cylinder_004.use_remesh_preserve_volume = False
me_cylinder_004.use_remesh_preserve_attributes = False
me_cylinder_004.use_mirror_vertex_groups = False
me_cylinder_004.update()
me_cylinder_005 = bpy.data.meshes.new('Cylinder.005')
me_cylinder_005.from_pydata([(1.525e-17, 0.08184, -0.131), (-1.384e-17, 0.2265, 0.01361), (0.01807, 0.08058, -0.1298), (0.01807, 0.2252, 0.01487), (0.03545, 0.07685, -0.126), (0.03545, 0.2215, 0.01859), (0.05147, 0.07079, -0.12), (0.05147, 0.2154, 0.02465), (0.06551, 0.06265, -0.1118), (0.06551, 0.2073, 0.03279), (0.07703, 0.05272, -0.1019), (0.07703, 0.1973, 0.04272), (0.08559, 0.04139, -0.09058), (0.08559, 0.186, 0.05405), (0.09087, 0.0291, -0.07829), (0.09087, 0.1737, 0.06634), (0.09265, 0.01632, -0.06551), (0.09265, 0.161, 0.07912), (0.09087, 0.003544, -0.05273), (0.09087, 0.1482, 0.0919), (0.08559, -0.008746, -0.04044), (0.08559, 0.1359, 0.1042), (0.07703, -0.02007, -0.02912), (0.07703, 0.1246, 0.1155), (0.06551, -0.03, -0.01919), (0.06551, 0.1146, 0.1254), (0.05147, -0.03815, -0.01104), (0.05147, 0.1065, 0.1336), (0.03545, -0.0442, -0.004987), (0.03545, 0.1004, 0.1396), (0.01807, -0.04793, -0.001259), (0.01807, 0.0967, 0.1434), (-3.019e-08, -0.04919, -3.166e-08), (-3.019e-08, 0.09544, 0.1446), (-0.01807, -0.04793, -0.001259), (-0.01807, 0.0967, 0.1434), (-0.03545, -0.0442, -0.004987), (-0.03545, 0.1004, 0.1396), (-0.05147, -0.03815, -0.01104), (-0.05147, 0.1065, 0.1336), (-0.06551, -0.03, -0.01919), (-0.06551, 0.1146, 0.1254), (-0.07703, -0.02007, -0.02912), (-0.07703, 0.1246, 0.1155), (-0.08559, -0.008745, -0.04044), (-0.08559, 0.1359, 0.1042), (-0.09087, 0.003544, -0.05273), (-0.09087, 0.1482, 0.0919), (-0.09265, 0.01632, -0.06551), (-0.09265, 0.161, 0.07912), (-0.09087, 0.02911, -0.07829), (-0.09087, 0.1737, 0.06634), (-0.08559, 0.04139, -0.09058), (-0.08559, 0.186, 0.05405), (-0.07703, 0.05272, -0.1019), (-0.07703, 0.1973, 0.04272), (-0.06551, 0.06265, -0.1118), (-0.06551, 0.2073, 0.03279), (-0.05147, 0.07079, -0.12), (-0.05147, 0.2154, 0.02465), (-0.03545, 0.07685, -0.126), (-0.03545, 0.2215, 0.01859), (-0.01807, 0.08058, -0.1298), (-0.01807, 0.2252, 0.01487), (0.01807, 0.2685, 0.05818), (6.419e-11, 0.2698, 0.05692), (0.03545, 0.2648, 0.06191), (0.05147, 0.2587, 0.06796), (0.06551, 0.2506, 0.07611), (0.07703, 0.2407, 0.08604), (0.08559, 0.2293, 0.09736), (0.09087, 0.217, 0.1097), (0.09265, 0.2043, 0.1224), (0.09087, 0.1915, 0.1352), (0.08559, 0.1792, 0.1475), (0.07703, 0.1679, 0.1588), (0.06551, 0.1579, 0.1688), (0.05147, 0.1498, 0.1769), (0.03545, 0.1437, 0.183), (0.01807, 0.14, 0.1867), (-3.012e-08, 0.1388, 0.1879), (-0.01807, 0.14, 0.1867), (-0.03545, 0.1437, 0.183), (-0.05147, 0.1498, 0.1769), (-0.06551, 0.1579, 0.1688), (-0.07703, 0.1679, 0.1588), (-0.08559, 0.1792, 0.1475), (-0.09087, 0.1915, 0.1352), (-0.09265, 0.2043, 0.1224), (-0.09087, 0.217, 0.1097), (-0.08559, 0.2293, 0.09736), (-0.07703, 0.2407, 0.08604), (-0.06551, 0.2506, 0.07611), (-0.05147, 0.2587, 0.06796), (-0.03545, 0.2648, 0.06191), (-0.01807, 0.2685, 0.05818), (0.01807, 0.2924, 0.08208), (-2.648e-10, 0.2937, 0.08082), (0.03545, 0.2887, 0.08581), (0.05147, 0.2826, 0.09186), (0.06551, 0.2745, 0.1), (0.07703, 0.2646, 0.1099), (0.08559, 0.2532, 0.1213), (0.09087, 0.2409, 0.1336), (0.09265, 0.2282, 0.1463), (0.09087, 0.2154, 0.1591), (0.08559, 0.2031, 0.1714), (0.07703, 0.1918, 0.1827), (0.06551, 0.1818, 0.1927), (0.05147, 0.1737, 0.2008), (0.03545, 0.1676, 0.2069), (0.01807, 0.1639, 0.2106), (-3.045e-08, 0.1627, 0.2118), (-0.01807, 0.1639, 0.2106), (-0.03545, 0.1676, 0.2069), (-0.05147, 0.1737, 0.2008), (-0.06551, 0.1818, 0.1927), (-0.07703, 0.1918, 0.1827), (-0.08559, 0.2031, 0.1714), (-0.09087, 0.2154, 0.1591), (-0.09265, 0.2282, 0.1463), (-0.09087, 0.2409, 0.1336), (-0.08559, 0.2532, 0.1213), (-0.07703, 0.2646, 0.1099), (-0.06551, 0.2745, 0.1), (-0.05147, 0.2826, 0.09186), (-0.03545, 0.2887, 0.08581), (-0.01807, 0.2924, 0.08208), (-4.207e-06, 0.1771, 0.06306), (0.004434, 0.1767, 0.06337), (0.008702, 0.1758, 0.06429), (0.01264, 0.1743, 0.06577), (0.01608, 0.1723, 0.06777), (0.01891, 0.1699, 0.07021), (0.02101, 0.1671, 0.07298), (0.02231, 0.1641, 0.076), (0.02275, 0.161, 0.07913), (0.02231, 0.1578, 0.08227), (0.02101, 0.1548, 0.08528), (0.01891, 0.152, 0.08806), (0.01608, 0.1496, 0.09049), (0.01264, 0.1476, 0.09249), (0.008702, 0.1461, 0.09397), (0.004434, 0.1451, 0.09489), (-4.221e-06, 0.1448, 0.09519), (-0.004443, 0.1451, 0.09488), (-0.008711, 0.1461, 0.09397), (-0.01264, 0.1475, 0.09248), (-0.01609, 0.1495, 0.09048), (-0.01892, 0.152, 0.08805), (-0.02102, 0.1548, 0.08527), (-0.02232, 0.1578, 0.08225), (-0.02276, 0.1609, 0.07912), (-0.02232, 0.1641, 0.07599), (-0.02102, 0.1671, 0.07297), (-0.01892, 0.1699, 0.07019), (-0.01609, 0.1723, 0.06776), (-0.01264, 0.1743, 0.06576), (-0.008711, 0.1758, 0.06428), (-0.004443, 0.1767, 0.06337), (0.004443, 0.2201, 0.1067), (4.347e-06, 0.2204, 0.1064), (0.008711, 0.2192, 0.1076), (0.01264, 0.2177, 0.1091), (0.01609, 0.2157, 0.1111), (0.01892, 0.2132, 0.1135), (0.02102, 0.2104, 0.1163), (0.02232, 0.2074, 0.1193), (0.02276, 0.2043, 0.1224), (0.02232, 0.2011, 0.1256), (0.02102, 0.1981, 0.1286), (0.01892, 0.1953, 0.1314), (0.01609, 0.1929, 0.1338), (0.01264, 0.1909, 0.1358), (0.008711, 0.1894, 0.1373), (0.004443, 0.1885, 0.1382), (4.333e-06, 0.1882, 0.1385), (-0.004434, 0.1885, 0.1382), (-0.008702, 0.1894, 0.1373), (-0.01264, 0.1909, 0.1358), (-0.01608, 0.1929, 0.1338), (-0.01891, 0.1953, 0.1313), (-0.02101, 0.1981, 0.1286), (-0.02231, 0.2011, 0.1256), (-0.02275, 0.2043, 0.1224), (-0.02231, 0.2074, 0.1193), (-0.02101, 0.2104, 0.1163), (-0.01891, 0.2132, 0.1135), (-0.01608, 0.2157, 0.1111), (-0.01264, 0.2177, 0.1091), (-0.008702, 0.2192, 0.1076), (-0.004434, 0.2201, 0.1067)], [], [(0, 1, 3, 2), (2, 3, 5, 4), (4, 5, 7, 6), (6, 7, 9, 8), (8, 9, 11, 10), (10, 11, 13, 12), (12, 13, 15, 14), (14, 15, 17, 16), (16, 17, 19, 18), (18, 19, 21, 20), (20, 21, 23, 22), (22, 23, 25, 24), (24, 25, 27, 26), (26, 27, 29, 28), (28, 29, 31, 30), (30, 31, 33, 32), (32, 33, 35, 34), (34, 35, 37, 36), (36, 37, 39, 38), (38, 39, 41, 40), (40, 41, 43, 42), (42, 43, 45, 44), (44, 45, 47, 46), (46, 47, 49, 48), (48, 49, 51, 50), (50, 51, 53, 52), (52, 53, 55, 54), (54, 55, 57, 56), (56, 57, 59, 58), (58, 59, 61, 60), (43, 41, 148, 149), (60, 61, 63, 62), (62, 63, 1, 0), (0, 2, 4, 6, 8, 10, 12, 14, 16, 18, 20, 22, 24, 26, 28, 30, 32, 34, 36, 38, 40, 42, 44, 46, 48, 50, 52, 54, 56, 58, 60, 62), (67, 66, 98, 99), (82, 83, 179, 178), (25, 23, 139, 140), (81, 82, 178, 177), (7, 5, 130, 131), (59, 57, 156, 157), (80, 81, 177, 176), (41, 39, 147, 148), (79, 80, 176, 175), (23, 21, 138, 139), (78, 79, 175, 174), (5, 3, 129, 130), (57, 55, 155, 156), (77, 78, 174, 173), (39, 37, 146, 147), (76, 77, 173, 172), (21, 19, 137, 138), (75, 76, 172, 171), (55, 53, 154, 155), (74, 75, 171, 170), (3, 1, 128, 129), (37, 35, 145, 146), (73, 74, 170, 169), (19, 17, 136, 137), (72, 73, 169, 168), (53, 51, 153, 154), (71, 72, 168, 167), (35, 33, 144, 145), (70, 71, 167, 166), (17, 15, 135, 136), (69, 70, 166, 165), (95, 65, 161, 191), (94, 93, 125, 126), (81, 80, 112, 113), (68, 67, 99, 100), (95, 94, 126, 127), (82, 81, 113, 114), (69, 68, 100, 101), (65, 95, 127, 97), (83, 82, 114, 115), (70, 69, 101, 102), (84, 83, 115, 116), (71, 70, 102, 103), (85, 84, 116, 117), (72, 71, 103, 104), (86, 85, 117, 118), (73, 72, 104, 105), (87, 86, 118, 119), (74, 73, 105, 106), (88, 87, 119, 120), (75, 74, 106, 107), (89, 88, 120, 121), (76, 75, 107, 108), (90, 89, 121, 122), (77, 76, 108, 109), (91, 90, 122, 123), (78, 77, 109, 110), (64, 65, 97, 96), (92, 91, 123, 124), (79, 78, 110, 111), (66, 64, 96, 98), (93, 92, 124, 125), (80, 79, 111, 112), (96, 97, 127, 126, 125, 124, 123, 122, 121, 120, 119, 118, 117, 116, 115, 114, 113, 112, 111, 110, 109, 108, 107, 106, 105, 104, 103, 102, 101, 100, 99, 98), (130, 129, 160, 162), (139, 138, 170, 171), (148, 147, 179, 180), (157, 156, 188, 189), (135, 134, 166, 167), (144, 143, 175, 176), (153, 152, 184, 185), (131, 130, 162, 163), (140, 139, 171, 172), (149, 148, 180, 181), (158, 157, 189, 190), (136, 135, 167, 168), (145, 144, 176, 177), (154, 153, 185, 186), (132, 131, 163, 164), (141, 140, 172, 173), (150, 149, 181, 182), (159, 158, 190, 191), (137, 136, 168, 169), (146, 145, 177, 178), (155, 154, 186, 187), (133, 132, 164, 165), (142, 141, 173, 174), (151, 150, 182, 183), (129, 128, 161, 160), (128, 159, 191, 161), (138, 137, 169, 170), (147, 146, 178, 179), (156, 155, 187, 188), (134, 133, 165, 166), (143, 142, 174, 175), (152, 151, 183, 184), (83, 84, 180, 179), (61, 59, 157, 158), (9, 7, 131, 132), (84, 85, 181, 180), (27, 25, 140, 141), (85, 86, 182, 181), (45, 43, 149, 150), (86, 87, 183, 182), (63, 61, 158, 159), (11, 9, 132, 133), (87, 88, 184, 183), (29, 27, 141, 142), (88, 89, 185, 184), (47, 45, 150, 151), (89, 90, 186, 185), (1, 63, 159, 128), (13, 11, 133, 134), (90, 91, 187, 186), (65, 64, 160, 161), (31, 29, 142, 143), (91, 92, 188, 187), (64, 66, 162, 160), (49, 47, 151, 152), (92, 93, 189, 188), (66, 67, 163, 162), (15, 13, 134, 135), (93, 94, 190, 189), (67, 68, 164, 163), (33, 31, 143, 144), (94, 95, 191, 190), (68, 69, 165, 164), (51, 49, 152, 153)])
me_cylinder_005.polygons.foreach_set('use_smooth', [True] * 162)
me_cylinder_005.polygons.foreach_set('material_index', [0, 0, 0, 0, 0, 0, 0, 0, 0, 0, 0, 0, 0, 0, 0, 0, 0, 0, 0, 0, 0, 0, 0, 0, 0, 0, 0, 0, 0, 0, 0, 0, 0, 0, 1, 1, 0, 1, 0, 0, 1, 0, 1, 0, 1, 0, 0, 1, 0, 1, 0, 1, 0, 1, 0, 0, 1, 0, 1, 0, 1, 0, 1, 0, 1, 1, 1, 1, 1, 1, 1, 1, 1, 1, 1, 1, 1, 1, 1, 1, 1, 1, 1, 1, 1, 1, 1, 1, 1, 1, 1, 1, 1, 1, 1, 1, 1, 1, 1, 1, 1, 1, 1, 1, 1, 1, 1, 1, 1, 1, 1, 1, 1, 1, 1, 1, 1, 1, 1, 1, 1, 1, 1, 1, 1, 1, 1, 1, 1, 1, 1, 0, 0, 1, 0, 1, 0, 1, 0, 0, 1, 0, 1, 0, 1, 0, 0, 1, 1, 0, 1, 1, 0, 1, 1, 0, 1, 1, 0, 1, 1, 0])
_uv = me_cylinder_005.uv_layers.new(name='UVMap')
_uv.uv.foreach_set('vector', [1.0, 0.5, 1.0, 1.0, 0.9688, 1.0, 0.9688, 0.5, 0.9688, 0.5, 0.9688, 1.0, 0.9375, 1.0, 0.9375, 0.5, 0.9375, 0.5, 0.9375, 1.0, 0.9062, 1.0, 0.9062, 0.5, 0.9062, 0.5, 0.9062, 1.0, 0.875, 1.0, 0.875, 0.5, 0.875, 0.5, 0.875, 1.0, 0.8438, 1.0, 0.8438, 0.5, 0.8438, 0.5, 0.8438, 1.0, 0.8125, 1.0, 0.8125, 0.5, 0.8125, 0.5, 0.8125, 1.0, 0.7812, 1.0, 0.7812, 0.5, 0.7812, 0.5, 0.7812, 1.0, 0.75, 1.0, 0.75, 0.5, 0.75, 0.5, 0.75, 1.0, 0.7188, 1.0, 0.7188, 0.5, 0.7188, 0.5, 0.7188, 1.0, 0.6875, 1.0, 0.6875, 0.5, 0.6875, 0.5, 0.6875, 1.0, 0.6562, 1.0, 0.6562, 0.5, 0.6562, 0.5, 0.6562, 1.0, 0.625, 1.0, 0.625, 0.5, 0.625, 0.5, 0.625, 1.0, 0.5938, 1.0, 0.5938, 0.5, 0.5938, 0.5, 0.5938, 1.0, 0.5625, 1.0, 0.5625, 0.5, 0.5625, 0.5, 0.5625, 1.0, 0.5312, 1.0, 0.5312, 0.5, 0.5312, 0.5, 0.5312, 1.0, 0.5, 1.0, 0.5, 0.5, 0.5, 0.5, 0.5, 1.0, 0.4688, 1.0, 0.4688, 0.5, 0.4688, 0.5, 0.4688, 1.0, 0.4375, 1.0, 0.4375, 0.5, 0.4375, 0.5, 0.4375, 1.0, 0.4062, 1.0, 0.4062, 0.5, 0.4062, 0.5, 0.4062, 1.0, 0.375, 1.0, 0.375, 0.5, 0.375, 0.5, 0.375, 1.0, 0.3438, 1.0, 0.3438, 0.5, 0.3438, 0.5, 0.3438, 1.0, 0.3125, 1.0, 0.3125, 0.5, 0.3125, 0.5, 0.3125, 1.0, 0.2812, 1.0, 0.2812, 0.5, 0.2812, 0.5, 0.2812, 1.0, 0.25, 1.0, 0.25, 0.5, 0.25, 0.5, 0.25, 1.0, 0.2188, 1.0, 0.2188, 0.5, 0.2188, 0.5, 0.2188, 1.0, 0.1875, 1.0, 0.1875, 0.5, 0.1875, 0.5, 0.1875, 1.0, 0.1562, 1.0, 0.1562, 0.5, 0.1562, 0.5, 0.1562, 1.0, 0.125, 1.0, 0.125, 0.5, 0.125, 0.5, 0.125, 1.0, 0.09375, 1.0, 0.09375, 0.5, 0.09375, 0.5, 0.09375, 1.0, 0.0625, 1.0, 0.0625, 0.5, 0.3438, 1.0, 0.375, 1.0, 0.375, 1.0, 0.3438, 1.0, 0.0625, 0.5, 0.0625, 1.0, 0.03125, 1.0, 0.03125, 0.5, 0.03125, 0.5, 0.03125, 1.0, 0.0, 1.0, 0.0, 0.5, 0.75, 0.49, 0.7968, 0.4854, 0.8418, 0.4717, 0.8833, 0.4496, 0.9197, 0.4197, 0.9496, 0.3833, 0.9717, 0.3418, 0.9854, 0.2968, 0.99, 0.25, 0.9854, 0.2032, 0.9717, 0.1582, 0.9496, 0.1167, 0.9197, 0.08029, 0.8833, 0.05045, 0.8418, 0.02827, 0.7968, 0.01461, 0.75, 0.01, 0.7032, 0.01461, 0.6582, 0.02827, 0.6167, 0.05045, 0.5803, 0.08029, 0.5504, 0.1167, 0.5283, 0.1582, 0.5146, 0.2032, 0.51, 0.25, 0.5146, 0.2968, 0.5283, 0.3418, 0.5504, 0.3833, 0.5803, 0.4197, 0.6167, 0.4496, 0.6582, 0.4717, 0.7032, 0.4854, 0.9062, 1.0, 0.9375, 1.0, 0.9375, 1.0, 0.9062, 1.0, 0.4375, 1.0, 0.4062, 1.0, 0.4062, 1.0, 0.4375, 1.0, 0.625, 1.0, 0.6562, 1.0, 0.6562, 1.0, 0.625, 1.0, 0.4688, 1.0, 0.4375, 1.0, 0.4375, 1.0, 0.4688, 1.0, 0.9062, 1.0, 0.9375, 1.0, 0.9375, 1.0, 0.9062, 1.0, 0.09375, 1.0, 0.125, 1.0, 0.125, 1.0, 0.09375, 1.0, 0.5, 1.0, 0.4688, 1.0, 0.4688, 1.0, 0.5, 1.0, 0.375, 1.0, 0.4062, 1.0, 0.4062, 1.0, 0.375, 1.0, 0.5312, 1.0, 0.5, 1.0, 0.5, 1.0, 0.5312, 1.0, 0.6562, 1.0, 0.6875, 1.0, 0.6875, 1.0, 0.6562, 1.0, 0.5625, 1.0, 0.5312, 1.0, 0.5312, 1.0, 0.5625, 1.0, 0.9375, 1.0, 0.9688, 1.0, 0.9688, 1.0, 0.9375, 1.0, 0.125, 1.0, 0.1562, 1.0, 0.1562, 1.0, 0.125, 1.0, 0.5938, 1.0, 0.5625, 1.0, 0.5625, 1.0, 0.5938, 1.0, 0.4062, 1.0, 0.4375, 1.0, 0.4375, 1.0, 0.4062, 1.0, 0.625, 1.0, 0.5938, 1.0, 0.5938, 1.0, 0.625, 1.0, 0.6875, 1.0, 0.7188, 1.0, 0.7188, 1.0, 0.6875, 1.0, 0.6562, 1.0, 0.625, 1.0, 0.625, 1.0, 0.6562, 1.0, 0.1562, 1.0, 0.1875, 1.0, 0.1875, 1.0, 0.1562, 1.0, 0.6875, 1.0, 0.6562, 1.0, 0.6562, 1.0, 0.6875, 1.0, 0.9688, 1.0, 1.0, 1.0, 1.0, 1.0, 0.9688, 1.0, 0.4375, 1.0, 0.4688, 1.0, 0.4688, 1.0, 0.4375, 1.0, 0.7188, 1.0, 0.6875, 1.0, 0.6875, 1.0, 0.7188, 1.0, 0.7188, 1.0, 0.75, 1.0, 0.75, 1.0, 0.7188, 1.0, 0.75, 1.0, 0.7188, 1.0, 0.7188, 1.0, 0.75, 1.0, 0.1875, 1.0, 0.2188, 1.0, 0.2188, 1.0, 0.1875, 1.0, 0.7812, 1.0, 0.75, 1.0, 0.75, 1.0, 0.7812, 1.0, 0.4688, 1.0, 0.5, 1.0, 0.5, 1.0, 0.4688, 1.0, 0.8125, 1.0, 0.7812, 1.0, 0.7812, 1.0, 0.8125, 1.0, 0.75, 1.0, 0.7812, 1.0, 0.7812, 1.0, 0.75, 1.0, 0.8438, 1.0, 0.8125, 1.0, 0.8125, 1.0, 0.8438, 1.0, 0.03125, 1.0, 0.0, 1.0, 0.0, 1.0, 0.03125, 1.0, 0.0625, 1.0, 0.09375, 1.0, 0.09375, 1.0, 0.0625, 1.0, 0.4688, 1.0, 0.5, 1.0, 0.5, 1.0, 0.4688, 1.0, 0.875, 1.0, 0.9062, 1.0, 0.9062, 1.0, 0.875, 1.0, 0.03125, 1.0, 0.0625, 1.0, 0.0625, 1.0, 0.03125, 1.0, 0.4375, 1.0, 0.4688, 1.0, 0.4688, 1.0, 0.4375, 1.0, 0.8438, 1.0, 0.875, 1.0, 0.875, 1.0, 0.8438, 1.0, 0.0, 1.0, 0.03125, 1.0, 0.03125, 1.0, 0.0, 1.0, 0.4062, 1.0, 0.4375, 1.0, 0.4375, 1.0, 0.4062, 1.0, 0.8125, 1.0, 0.8438, 1.0, 0.8438, 1.0, 0.8125, 1.0, 0.375, 1.0, 0.4062, 1.0, 0.4062, 1.0, 0.375, 1.0, 0.7812, 1.0, 0.8125, 1.0, 0.8125, 1.0, 0.7812, 1.0, 0.3438, 1.0, 0.375, 1.0, 0.375, 1.0, 0.3438, 1.0, 0.75, 1.0, 0.7812, 1.0, 0.7812, 1.0, 0.75, 1.0, 0.3125, 1.0, 0.3438, 1.0, 0.3438, 1.0, 0.3125, 1.0, 0.7188, 1.0, 0.75, 1.0, 0.75, 1.0, 0.7188, 1.0, 0.2812, 1.0, 0.3125, 1.0, 0.3125, 1.0, 0.2812, 1.0, 0.6875, 1.0, 0.7188, 1.0, 0.7188, 1.0, 0.6875, 1.0, 0.25, 1.0, 0.2812, 1.0, 0.2812, 1.0, 0.25, 1.0, 0.6562, 1.0, 0.6875, 1.0, 0.6875, 1.0, 0.6562, 1.0, 0.2188, 1.0, 0.25, 1.0, 0.25, 1.0, 0.2188, 1.0, 0.625, 1.0, 0.6562, 1.0, 0.6562, 1.0, 0.625, 1.0, 0.1875, 1.0, 0.2188, 1.0, 0.2188, 1.0, 0.1875, 1.0, 0.5938, 1.0, 0.625, 1.0, 0.625, 1.0, 0.5938, 1.0, 0.1562, 1.0, 0.1875, 1.0, 0.1875, 1.0, 0.1562, 1.0, 0.5625, 1.0, 0.5938, 1.0, 0.5938, 1.0, 0.5625, 1.0, 0.9688, 1.0, 1.0, 1.0, 1.0, 1.0, 0.9688, 1.0, 0.125, 1.0, 0.1562, 1.0, 0.1562, 1.0, 0.125, 1.0, 0.5312, 1.0, 0.5625, 1.0, 0.5625, 1.0, 0.5312, 1.0, 0.9375, 1.0, 0.9688, 1.0, 0.9688, 1.0, 0.9375, 1.0, 0.09375, 1.0, 0.125, 1.0, 0.125, 1.0, 0.09375, 1.0, 0.5, 1.0, 0.5312, 1.0, 0.5312, 1.0, 0.5, 1.0, 0.9688, 1.0, 0.0, 1.0, 0.03125, 1.0, 0.0625, 1.0, 0.09375, 1.0, 0.125, 1.0, 0.1562, 1.0, 0.1875, 1.0, 0.2188, 1.0, 0.25, 1.0, 0.2812, 1.0, 0.3125, 1.0, 0.3438, 1.0, 0.375, 1.0, 0.4062, 1.0, 0.4375, 1.0, 0.4688, 1.0, 0.5, 1.0, 0.5312, 1.0, 0.5625, 1.0, 0.5938, 1.0, 0.625, 1.0, 0.6562, 1.0, 0.6875, 1.0, 0.7188, 1.0, 0.75, 1.0, 0.7812, 1.0, 0.8125, 1.0, 0.8438, 1.0, 0.875, 1.0, 0.9062, 1.0, 0.9375, 1.0, 0.9375, 1.0, 0.9688, 1.0, 0.9688, 1.0, 0.9375, 1.0, 0.6562, 1.0, 0.6875, 1.0, 0.6875, 1.0, 0.6562, 1.0, 0.375, 1.0, 0.4062, 1.0, 0.4062, 1.0, 0.375, 1.0, 0.09375, 1.0, 0.125, 1.0, 0.125, 1.0, 0.09375, 1.0, 0.7812, 1.0, 0.8125, 1.0, 0.8125, 1.0, 0.7812, 1.0, 0.5, 1.0, 0.5312, 1.0, 0.5312, 1.0, 0.5, 1.0, 0.2188, 1.0, 0.25, 1.0, 0.25, 1.0, 0.2188, 1.0, 0.9062, 1.0, 0.9375, 1.0, 0.9375, 1.0, 0.9062, 1.0, 0.625, 1.0, 0.6562, 1.0, 0.6562, 1.0, 0.625, 1.0, 0.3438, 1.0, 0.375, 1.0, 0.375, 1.0, 0.3438, 1.0, 0.0625, 1.0, 0.09375, 1.0, 0.09375, 1.0, 0.0625, 1.0, 0.75, 1.0, 0.7812, 1.0, 0.7812, 1.0, 0.75, 1.0, 0.4688, 1.0, 0.5, 1.0, 0.5, 1.0, 0.4688, 1.0, 0.1875, 1.0, 0.2188, 1.0, 0.2188, 1.0, 0.1875, 1.0, 0.875, 1.0, 0.9062, 1.0, 0.9062, 1.0, 0.875, 1.0, 0.5938, 1.0, 0.625, 1.0, 0.625, 1.0, 0.5938, 1.0, 0.3125, 1.0, 0.3438, 1.0, 0.3438, 1.0, 0.3125, 1.0, 0.03125, 1.0, 0.0625, 1.0, 0.0625, 1.0, 0.03125, 1.0, 0.7188, 1.0, 0.75, 1.0, 0.75, 1.0, 0.7188, 1.0, 0.4375, 1.0, 0.4688, 1.0, 0.4688, 1.0, 0.4375, 1.0, 0.1562, 1.0, 0.1875, 1.0, 0.1875, 1.0, 0.1562, 1.0, 0.8438, 1.0, 0.875, 1.0, 0.875, 1.0, 0.8438, 1.0, 0.5625, 1.0, 0.5938, 1.0, 0.5938, 1.0, 0.5625, 1.0, 0.2812, 1.0, 0.3125, 1.0, 0.3125, 1.0, 0.2812, 1.0, 0.9688, 1.0, 1.0, 1.0, 1.0, 1.0, 0.9688, 1.0, 0.0, 1.0, 0.03125, 1.0, 0.03125, 1.0, 0.0, 1.0, 0.6875, 1.0, 0.7188, 1.0, 0.7188, 1.0, 0.6875, 1.0, 0.4062, 1.0, 0.4375, 1.0, 0.4375, 1.0, 0.4062, 1.0, 0.125, 1.0, 0.1562, 1.0, 0.1562, 1.0, 0.125, 1.0, 0.8125, 1.0, 0.8438, 1.0, 0.8438, 1.0, 0.8125, 1.0, 0.5312, 1.0, 0.5625, 1.0, 0.5625, 1.0, 0.5312, 1.0, 0.25, 1.0, 0.2812, 1.0, 0.2812, 1.0, 0.25, 1.0, 0.4062, 1.0, 0.375, 1.0, 0.375, 1.0, 0.4062, 1.0, 0.0625, 1.0, 0.09375, 1.0, 0.09375, 1.0, 0.0625, 1.0, 0.875, 1.0, 0.9062, 1.0, 0.9062, 1.0, 0.875, 1.0, 0.375, 1.0, 0.3438, 1.0, 0.3438, 1.0, 0.375, 1.0, 0.5938, 1.0, 0.625, 1.0, 0.625, 1.0, 0.5938, 1.0, 0.3438, 1.0, 0.3125, 1.0, 0.3125, 1.0, 0.3438, 1.0, 0.3125, 1.0, 0.3438, 1.0, 0.3438, 1.0, 0.3125, 1.0, 0.3125, 1.0, 0.2812, 1.0, 0.2812, 1.0, 0.3125, 1.0, 0.03125, 1.0, 0.0625, 1.0, 0.0625, 1.0, 0.03125, 1.0, 0.8438, 1.0, 0.875, 1.0, 0.875, 1.0, 0.8438, 1.0, 0.2812, 1.0, 0.25, 1.0, 0.25, 1.0, 0.2812, 1.0, 0.5625, 1.0, 0.5938, 1.0, 0.5938, 1.0, 0.5625, 1.0, 0.25, 1.0, 0.2188, 1.0, 0.2188, 1.0, 0.25, 1.0, 0.2812, 1.0, 0.3125, 1.0, 0.3125, 1.0, 0.2812, 1.0, 0.2188, 1.0, 0.1875, 1.0, 0.1875, 1.0, 0.2188, 1.0, 0.0, 1.0, 0.03125, 1.0, 0.03125, 1.0, 0.0, 1.0, 0.8125, 1.0, 0.8438, 1.0, 0.8438, 1.0, 0.8125, 1.0, 0.1875, 1.0, 0.1562, 1.0, 0.1562, 1.0, 0.1875, 1.0, 1.0, 1.0, 0.9688, 1.0, 0.9688, 1.0, 1.0, 1.0, 0.5312, 1.0, 0.5625, 1.0, 0.5625, 1.0, 0.5312, 1.0, 0.1562, 1.0, 0.125, 1.0, 0.125, 1.0, 0.1562, 1.0, 0.9688, 1.0, 0.9375, 1.0, 0.9375, 1.0, 0.9688, 1.0, 0.25, 1.0, 0.2812, 1.0, 0.2812, 1.0, 0.25, 1.0, 0.125, 1.0, 0.09375, 1.0, 0.09375, 1.0, 0.125, 1.0, 0.9375, 1.0, 0.9062, 1.0, 0.9062, 1.0, 0.9375, 1.0, 0.7812, 1.0, 0.8125, 1.0, 0.8125, 1.0, 0.7812, 1.0, 0.09375, 1.0, 0.0625, 1.0, 0.0625, 1.0, 0.09375, 1.0, 0.9062, 1.0, 0.875, 1.0, 0.875, 1.0, 0.9062, 1.0, 0.5, 1.0, 0.5312, 1.0, 0.5312, 1.0, 0.5, 1.0, 0.0625, 1.0, 0.03125, 1.0, 0.03125, 1.0, 0.0625, 1.0, 0.875, 1.0, 0.8438, 1.0, 0.8438, 1.0, 0.875, 1.0, 0.2188, 1.0, 0.25, 1.0, 0.25, 1.0, 0.2188, 1.0])
me_cylinder_005.materials.append(mat_top_things_inactive)
me_cylinder_005.materials.append(mat_top_thing_not_active)
me_cylinder_005.materials.append(mat_top_thing_active)
me_cylinder_005.use_remesh_preserve_volume = False
me_cylinder_005.use_remesh_preserve_attributes = False
me_cylinder_005.use_mirror_vertex_groups = False
me_cylinder_005.update()

# ---- curves / text
cu_nurbspath = bpy.data.curves.new('NurbsPath', 'CURVE')
cu_nurbspath.dimensions = '3D'
_sp = cu_nurbspath.splines.new('NURBS'); _sp.points.add(4)
_sp.points.foreach_set('co', [-0.2176, -0.1964, 0.2155, 1.0, 0.04223, -0.2371, 0.1908, 1.0, 0.02115, 0.1445, 0.1676, 1.0, 0.0851, 0.1445, 0.03165, 1.0, 0.06914, 0.1445, -0.4419, 1.0])
_sp.order_u = 5
_sp.order_v = 0
_sp.use_endpoint_u = True
cu_nurbspath.materials.append(mat_cable_mat)
cu_nurbspath.use_path = True
cu_nurbspath.use_path_clamp = True
cu_nurbspath.bevel_depth = 0.06
cu_nurbspath.fill_mode = 'FULL'
cu_nurbspath_001 = bpy.data.curves.new('NurbsPath.001', 'CURVE')
cu_nurbspath_001.dimensions = '3D'
_sp = cu_nurbspath_001.splines.new('NURBS'); _sp.points.add(4)
_sp.points.foreach_set('co', [-0.2176, -0.1964, 0.2155, 1.0, 0.04223, -0.2371, 0.1908, 1.0, 0.02115, 0.1445, 0.1676, 1.0, 0.0851, 0.1445, 0.03165, 1.0, 0.06914, 0.1445, -0.4419, 1.0])
_sp.order_u = 5
_sp.order_v = 0
_sp.use_endpoint_u = True
cu_nurbspath_001.materials.append(mat_cable_mat)
cu_nurbspath_001.use_path = True
cu_nurbspath_001.use_path_clamp = True
cu_nurbspath_001.bevel_depth = 0.06
cu_nurbspath_001.fill_mode = 'FULL'
cu_nurbspath_002 = bpy.data.curves.new('NurbsPath.002', 'CURVE')
cu_nurbspath_002.dimensions = '3D'
_sp = cu_nurbspath_002.splines.new('NURBS'); _sp.points.add(4)
_sp.points.foreach_set('co', [-0.2176, -0.1964, 0.2155, 1.0, 0.01461, -0.1956, 0.1908, 1.0, 0.07442, -0.1968, 0.1676, 1.0, 0.1384, -0.1968, 0.03165, 1.0, 0.1224, -0.1968, -0.4378, 1.0])
_sp.order_u = 5
_sp.order_v = 0
_sp.use_endpoint_u = True
cu_nurbspath_002.materials.append(mat_cable_mat)
cu_nurbspath_002.use_path = True
cu_nurbspath_002.use_path_clamp = True
cu_nurbspath_002.bevel_depth = 0.06
cu_nurbspath_002.fill_mode = 'FULL'

# ---- objects
ob_camera_pivot = bpy.data.objects.new('Camera Pivot', None)
ob_camera = bpy.data.objects.new('Camera', cam_camera_001)
ob_floor = bpy.data.objects.new('Floor', me_cube)
ob_sun = bpy.data.objects.new('Sun', light_sun)
ob_body = bpy.data.objects.new('Body', me_cube_001)
ob_leg_001 = bpy.data.objects.new('Leg.001', me_cube_003)
ob_pipe = bpy.data.objects.new('Pipe', cu_nurbspath)
ob_pipe_2 = bpy.data.objects.new('Pipe 2', cu_nurbspath_001)
ob_pipe_001 = bpy.data.objects.new('Pipe.001', cu_nurbspath_002)
ob_cylinder_002 = bpy.data.objects.new('Cylinder.002', me_cylinder_002)
ob_cylinder_003 = bpy.data.objects.new('Cylinder.003', me_cylinder_003)
ob_cylinder_004 = bpy.data.objects.new('Cylinder.004', me_cylinder_004)
ob_top_things = bpy.data.objects.new('Top Things', me_cylinder_005)
ob_area = bpy.data.objects.new('Area', light_area)

# ---- transforms, parenting, visibility, modifiers, constraints
ob_camera_pivot.location = (0.2985, 0.0, 0.0)
ob_camera_pivot.rotation_euler = (0.0, 0.0, -1.571)
ob_camera_pivot.lineart.crease_threshold = 0.0
ob_camera.parent = ob_camera_pivot
ob_camera.location = (0.0, -2.806, 7.701)
ob_camera.rotation_euler = (0.3491, 0.0, 0.0)
ob_camera.scale = (1.0, 1.0, 1.0)
ob_camera.lineart.crease_threshold = 0.0
ob_floor.location = (0.0, 0.0, 0.0)
ob_floor.hide_render = True
ob_floor.lineart.crease_threshold = 0.0
ob_sun.location = (100.0, 100.0, 3.817)
ob_sun.lineart.crease_threshold = 0.0
ob_body.location = (0.0, 0.0, 0.5411)
ob_body.lineart.crease_threshold = 0.0
_m = ob_body.modifiers.new('Auto Smooth', 'NODES')
_m.node_group = ng_auto_smooth
_gi = [s.identifier for s in ng_auto_smooth.interface.items_tree if s.item_type == 'SOCKET' and s.in_out == 'INPUT']
_m[_gi[1]] = 0.5236  # Angle
ob_leg_001.location = (-0.7729, 0.0, 0.6235)
ob_leg_001.lineart.crease_threshold = 0.0
_m = ob_leg_001.modifiers.new('Array', 'ARRAY')
_m.count = 3
_m.use_constant_offset = True
_m.constant_offset_displace = (0.7729, 0.0, 0.0)
_m.use_relative_offset = False
_m = ob_leg_001.modifiers.new('Mirror', 'MIRROR')
_m.use_axis = (False, True, False)
ob_pipe.location = (1.278, 0.3828, 0.408)
ob_pipe.lineart.crease_threshold = 0.0
ob_pipe_2.location = (1.278, -0.3828, 0.408)
ob_pipe_2.scale = (1.0, -1.0, 1.0)
ob_pipe_2.lineart.crease_threshold = 0.0
ob_pipe_001.location = (1.278, 0.1953, 0.408)
ob_pipe_001.lineart.crease_threshold = 0.0
ob_cylinder_002.location = (1.401, 0.0, -0.03846)
ob_cylinder_002.scale = (0.08898, 0.08898, 0.02898)
ob_cylinder_002.lineart.crease_threshold = 0.0
ob_cylinder_003.location = (1.344, -0.5242, -0.03846)
ob_cylinder_003.scale = (0.08898, 0.08898, 0.02898)
ob_cylinder_003.lineart.crease_threshold = 0.0
ob_cylinder_004.location = (1.344, 0.5242, -0.03846)
ob_cylinder_004.scale = (0.08898, 0.08898, 0.02898)
ob_cylinder_004.lineart.crease_threshold = 0.0
ob_top_things.location = (-0.7729, 0.0, 1.09)
ob_top_things.lineart.crease_threshold = 0.0
_m = ob_top_things.modifiers.new('Array', 'ARRAY')
_m.count = 6
_m.constant_offset_displace = (0.0, 0.0, 0.0)
_m.relative_offset_displace = (1.7, 0.0, 0.0)
_m = ob_top_things.modifiers.new('Mirror', 'MIRROR')
_m.use_axis = (False, True, False)
_m = ob_top_things.modifiers.new('Auto Smooth', 'NODES')
_m.node_group = ng_auto_smooth
_gi = [s.identifier for s in ng_auto_smooth.interface.items_tree if s.item_type == 'SOCKET' and s.in_out == 'INPUT']
_m[_gi[1]] = 0.5236  # Angle
ob_area.location = (-2.283, 3.087e-08, 0.8719)
ob_area.rotation_euler = (-1.343e-07, -1.57, 5.83e-11)
ob_area.lineart.crease_threshold = 0.0

# ---- collection membership
scene.collection.objects.link(ob_camera_pivot)
scene.collection.objects.link(ob_camera)
col_collection.objects.link(ob_floor)
col_collection.objects.link(ob_sun)
col_collection.objects.link(ob_body)
col_collection.objects.link(ob_leg_001)
col_collection.objects.link(ob_pipe)
col_collection.objects.link(ob_pipe_2)
col_collection.objects.link(ob_pipe_001)
col_collection.objects.link(ob_cylinder_002)
col_collection.objects.link(ob_cylinder_003)
col_collection.objects.link(ob_cylinder_004)
col_collection.objects.link(ob_top_things)
col_running.objects.link(ob_area)
def _layer_coll(name, lc=None):
    lc = lc or bpy.context.view_layer.layer_collection
    for c in lc.children:
        if c.name == name: return c
        r = _layer_coll(name, c)
        if r: return r
_layer_coll('Running').exclude = True

# ---- scene / render settings (as saved in the file)
scene.camera = ob_camera
scene.frame_start = 1; scene.frame_end = 250; scene.frame_set(1)
scene.render.engine = 'CYCLES'
scene.render.resolution_x = 180
scene.render.resolution_y = 256
scene.render.film_transparent = True
scene.cycles.samples = 256
scene.cycles.sampling_pattern = 'TABULATED_SOBOL'
scene.cycles.use_adaptive_sampling = False
scene.cycles.use_light_tree = False
scene.cycles.film_transparent_glass = True
scene.view_settings.view_transform = 'Filmic'
bpy.context.view_layer.update()
